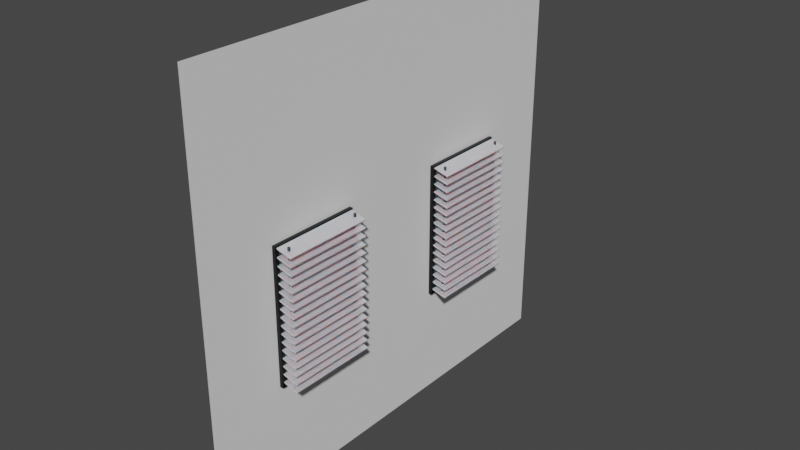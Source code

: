 # Source: CustomWalls_DoubleWindow.blend  (saved by Blender 2.91.10; exported with 4.5.12 LTS)
import bpy
from mathutils import Matrix  # noqa: F401  (used for matrix-valued properties, if any)

bpy.ops.wm.read_factory_settings(use_empty=True)
scene = bpy.context.scene
scene.name = 'Scene'

# ---- collections
col_window_blinds = bpy.data.collections.new('Window+Blinds'); scene.collection.children.link(col_window_blinds)
col_blinds = bpy.data.collections.new('Blinds'); col_window_blinds.children.link(col_blinds)

# ---- materials (node trees are filled in below, after node groups)
mat_windowframe = bpy.data.materials.new('WindowFrame')
mat_windowframe.use_transparent_shadow = False
mat_blindspin = bpy.data.materials.new('BlindsPin')
mat_blindspin.use_transparent_shadow = False
mat_blindscolor = bpy.data.materials.new('BlindsColor')
mat_blindscolor.alpha_threshold = 0.0
mat_blindscolor.use_transparent_shadow = False
mat_blindscolor.line_color = (0.0, 0.0, 0.0, 1.0)
mat_blindspin_001 = bpy.data.materials.new('BlindsPin.001')
mat_blindspin_001.use_transparent_shadow = False
mat_blindscolor_001 = bpy.data.materials.new('BlindsColor.001')
mat_blindscolor_001.alpha_threshold = 0.0
mat_blindscolor_001.use_transparent_shadow = False
mat_blindscolor_001.line_color = (0.0, 0.0, 0.0, 1.0)
mat_windowframe_001 = bpy.data.materials.new('WindowFrame.001')
mat_windowframe_001.use_transparent_shadow = False

# ---- material node trees
mat_windowframe.use_nodes = True; mat_windowframe.node_tree.nodes.clear()
_N = mat_windowframe.node_tree.nodes; _L = mat_windowframe.node_tree.links
n0 = _N.new('ShaderNodeBsdfPrincipled'); n0.name = 'Principled BSDF'; n0.location = (10, 300)
n0.distribution = 'GGX'
n0.subsurface_method = 'BURLEY'
n0.inputs[0].default_value = (0.003769, 0.003769, 0.003769, 1.0)
n0.inputs[1].default_value = 0.3679
n0.inputs[2].default_value = 0.3601
n0.inputs[3].default_value = 1.45
n0.inputs[14].default_value = (0.8891, 0.8891, 0.8891, 1.0)
n0.inputs[27].default_value = (0.0, 0.0, 0.0, 1.0)
n0.inputs[28].default_value = 1.0
n1 = _N.new('ShaderNodeOutputMaterial'); n1.name = 'Material Output'; n1.location = (300, 300)
_L.new(n0.outputs[0], n1.inputs[0])
n1.is_active_output = True
mat_blindspin.use_nodes = True; mat_blindspin.node_tree.nodes.clear()
_N = mat_blindspin.node_tree.nodes; _L = mat_blindspin.node_tree.links
n0 = _N.new('ShaderNodeBsdfPrincipled'); n0.name = 'Principled BSDF'; n0.location = (10, 300)
n0.distribution = 'GGX'
n0.subsurface_method = 'BURLEY'
n0.inputs[0].default_value = (0.1174, 0.1163, 0.1184, 1.0)
n0.inputs[1].default_value = 0.7772
n0.inputs[2].default_value = 0.2
n0.inputs[3].default_value = 1.45
n0.inputs[8].default_value = 1.0
n0.inputs[10].default_value = 0.1451
n0.inputs[27].default_value = (0.0, 0.0, 0.0, 1.0)
n0.inputs[28].default_value = 1.0
n1 = _N.new('ShaderNodeOutputMaterial'); n1.name = 'Material Output'; n1.location = (300, 300)
_L.new(n0.outputs[0], n1.inputs[0])
n1.is_active_output = True
mat_blindscolor.use_nodes = True; mat_blindscolor.node_tree.nodes.clear()
_N = mat_blindscolor.node_tree.nodes; _L = mat_blindscolor.node_tree.links
n0 = _N.new('ShaderNodeOutputMaterial'); n0.name = 'Material Output'; n0.location = (300, 300)
n1 = _N.new('ShaderNodeBsdfPrincipled'); n1.name = 'Principled BSDF'; n1.location = (10, 300)
n1.distribution = 'GGX'
n1.subsurface_method = 'BURLEY'
n1.inputs[0].default_value = (0.871, 0.8775, 0.944, 1.0)
n1.inputs[1].default_value = 0.5233
n1.inputs[2].default_value = 0.2
n1.inputs[3].default_value = 1.45
n1.inputs[8].default_value = 1.0
n1.inputs[10].default_value = 0.2798
n1.inputs[27].default_value = (0.0, 0.0, 0.0, 1.0)
n1.inputs[28].default_value = 1.0
_L.new(n1.outputs[0], n0.inputs[0])
n0.is_active_output = True
mat_blindspin_001.use_nodes = True; mat_blindspin_001.node_tree.nodes.clear()
_N = mat_blindspin_001.node_tree.nodes; _L = mat_blindspin_001.node_tree.links
n0 = _N.new('ShaderNodeBsdfPrincipled'); n0.name = 'Principled BSDF'; n0.location = (10, 300)
n0.distribution = 'GGX'
n0.subsurface_method = 'BURLEY'
n0.inputs[0].default_value = (0.1174, 0.1163, 0.1184, 1.0)
n0.inputs[1].default_value = 0.7772
n0.inputs[2].default_value = 0.2
n0.inputs[3].default_value = 1.45
n0.inputs[8].default_value = 1.0
n0.inputs[10].default_value = 0.1451
n0.inputs[27].default_value = (0.0, 0.0, 0.0, 1.0)
n0.inputs[28].default_value = 1.0
n1 = _N.new('ShaderNodeOutputMaterial'); n1.name = 'Material Output'; n1.location = (300, 300)
_L.new(n0.outputs[0], n1.inputs[0])
n1.is_active_output = True
mat_blindscolor_001.use_nodes = True; mat_blindscolor_001.node_tree.nodes.clear()
_N = mat_blindscolor_001.node_tree.nodes; _L = mat_blindscolor_001.node_tree.links
n0 = _N.new('ShaderNodeOutputMaterial'); n0.name = 'Material Output'; n0.location = (300, 300)
n1 = _N.new('ShaderNodeBsdfPrincipled'); n1.name = 'Principled BSDF'; n1.location = (10, 300)
n1.distribution = 'GGX'
n1.subsurface_method = 'BURLEY'
n1.inputs[0].default_value = (0.871, 0.8775, 0.944, 1.0)
n1.inputs[1].default_value = 0.5233
n1.inputs[2].default_value = 0.2
n1.inputs[3].default_value = 1.45
n1.inputs[8].default_value = 1.0
n1.inputs[10].default_value = 0.2798
n1.inputs[27].default_value = (0.0, 0.0, 0.0, 1.0)
n1.inputs[28].default_value = 1.0
_L.new(n1.outputs[0], n0.inputs[0])
n0.is_active_output = True
mat_windowframe_001.use_nodes = True; mat_windowframe_001.node_tree.nodes.clear()
_N = mat_windowframe_001.node_tree.nodes; _L = mat_windowframe_001.node_tree.links
n0 = _N.new('ShaderNodeBsdfPrincipled'); n0.name = 'Principled BSDF'; n0.location = (10, 300)
n0.distribution = 'GGX'
n0.subsurface_method = 'BURLEY'
n0.inputs[0].default_value = (0.003769, 0.003769, 0.003769, 1.0)
n0.inputs[1].default_value = 0.3679
n0.inputs[2].default_value = 0.3601
n0.inputs[3].default_value = 1.45
n0.inputs[14].default_value = (0.8891, 0.8891, 0.8891, 1.0)
n0.inputs[27].default_value = (0.0, 0.0, 0.0, 1.0)
n0.inputs[28].default_value = 1.0
n1 = _N.new('ShaderNodeOutputMaterial'); n1.name = 'Material Output'; n1.location = (300, 300)
_L.new(n0.outputs[0], n1.inputs[0])
n1.is_active_output = True

# ---- world
world_world = bpy.data.worlds.new('World'); scene.world = world_world
world_world.use_nodes = True; world_world.node_tree.nodes.clear()
_N = world_world.node_tree.nodes; _L = world_world.node_tree.links
n0 = _N.new('ShaderNodeOutputWorld'); n0.name = 'World Output'; n0.location = (300, 300)
n1 = _N.new('ShaderNodeBackground'); n1.name = 'Background'; n1.location = (10, 300)
n1.inputs[0].default_value = (0.05088, 0.05088, 0.05088, 1.0)
_L.new(n1.outputs[0], n0.inputs[0])
n0.is_active_output = True
world_world.color = (0.05088, 0.05088, 0.05088)
world_world.use_sun_shadow = False
world_world.sun_shadow_jitter_overblur = 0.0

# ---- meshes
me_plane_003 = bpy.data.meshes.new('Plane.003')
me_plane_003.from_pydata([(-1.0, -1.0, 0.0), (1.0, -1.0, 0.0), (-1.0, 1.0, 0.0), (1.0, 1.0, 0.0), (-0.1679, 0.2571, 0.0), (0.4665, 0.2556, 0.0), (0.4665, 0.6473, 0.0), (-0.1647, 0.6473, 0.0), (-0.1599, -0.2538, 0.0), (0.4634, -0.2583, 0.0), (0.465, -0.65, 0.0), (-0.1663, -0.6485, 0.0)], [], [(0, 1, 10, 11), (2, 4, 7, 6, 5, 3), (8, 9, 10, 1, 3, 5, 4, 2, 0, 11)])
_uv = me_plane_003.uv_layers.new(name='UVMap')
_uv.uv.foreach_set('vector', [0.0, 0.0, 1.0, 0.0, 0.7325, 0.175, 0.4169, 0.1758, 0.0, 1.0, 0.4161, 0.6285, 0.4177, 0.8236, 0.7333, 0.8236, 0.7333, 0.6278, 1.0, 1.0, 0.42, 0.3731, 0.7317, 0.3709, 0.7325, 0.175, 1.0, 0.0, 1.0, 1.0, 0.7333, 0.6278, 0.4161, 0.6285, 0.0, 1.0, 0.0, 0.0, 0.4169, 0.1758])
me_plane_003.use_remesh_fix_poles = True
me_plane_003.use_remesh_preserve_attributes = False
me_plane_003.use_mirror_vertex_groups = False
me_plane_003.update()
me_cube_018 = bpy.data.meshes.new('Cube.018')
me_cube_018.from_pydata([(-1.0, -0.9091, -0.9091), (-1.0, -0.9091, 0.9091), (-1.0, 0.9091, -0.9091), (-1.0, 0.9091, 0.9091), (1.0, -0.9091, -0.9091), (1.0, -0.9091, 0.9091), (1.0, 0.9091, -0.9091), (1.0, 0.9091, 0.9091), (-1.0, 1.0, -1.0), (-1.0, -1.0, -1.0), (-1.0, -1.0, 1.0), (-1.0, 1.0, 1.0), (1.0, 1.0, 1.0), (1.0, 1.0, -1.0), (1.0, -1.0, -1.0), (1.0, -1.0, 1.0)], [], [(7, 5, 1, 3), (8, 11, 12, 13), (6, 7, 3, 2), (14, 15, 10, 9), (8, 13, 14, 9), (12, 11, 10, 15), (0, 2, 8, 9), (1, 0, 9, 10), (3, 1, 10, 11), (2, 3, 11, 8), (7, 6, 13, 12), (6, 4, 14, 13), (5, 7, 12, 15), (4, 5, 15, 14), (5, 4, 0, 1), (4, 6, 2, 0)])
_uv = me_cube_018.uv_layers.new(name='UVMap')
_uv.uv.foreach_set('vector', [0.6136, 0.5114, 0.6136, 0.7386, 0.6136, 0.01136, 0.6136, 0.2386, 0.375, 0.25, 0.625, 0.25, 0.625, 0.5, 0.375, 0.5, 0.3864, 0.5114, 0.6136, 0.5114, 0.6136, 0.2386, 0.3864, 0.2386, 0.375, 0.75, 0.625, 0.75, 0.625, 1.0, 0.375, 1.0, 0.125, 0.5, 0.375, 0.5, 0.375, 0.75, 0.125, 0.75, 0.625, 0.5, 0.875, 0.5, 0.875, 0.75, 0.625, 0.75, 0.3864, 0.01136, 0.3864, 0.2386, 0.375, 0.25, 0.375, 0.0, 0.6136, 0.01136, 0.3864, 0.01136, 0.375, 0.0, 0.625, 0.0, 0.6136, 0.2386, 0.6136, 0.01136, 0.625, 0.0, 0.625, 0.25, 0.3864, 0.2386, 0.6136, 0.2386, 0.625, 0.25, 0.375, 0.25, 0.6136, 0.5114, 0.3864, 0.5114, 0.375, 0.5, 0.625, 0.5, 0.3864, 0.5114, 0.3864, 0.7386, 0.375, 0.75, 0.375, 0.5, 0.6136, 0.7386, 0.6136, 0.5114, 0.625, 0.5, 0.625, 0.75, 0.3864, 0.7386, 0.6136, 0.7386, 0.625, 0.75, 0.375, 0.75, 0.6136, 0.7386, 0.3864, 0.7386, 0.3864, 0.01136, 0.6136, 0.01136, 0.3864, 0.7386, 0.3864, 0.5114, 0.3864, 0.2386, 0.3864, 0.01136])
me_cube_018.materials.append(mat_windowframe)
me_cube_018.use_remesh_fix_poles = True
me_cube_018.use_remesh_preserve_attributes = False
me_cube_018.use_mirror_vertex_groups = False
me_cube_018.update()
me_cylinder = bpy.data.meshes.new('Cylinder')
me_cylinder.from_pydata([(0.0, 0.18, -4.54), (0.0, 0.18, 4.54), (0.03512, 0.1765, -4.54), (0.03512, 0.1765, 4.54), (0.06888, 0.1663, -4.54), (0.06888, 0.1663, 4.54), (0.1, 0.1497, -4.54), (0.1, 0.1497, 4.54), (0.1273, 0.1273, -4.54), (0.1273, 0.1273, 4.54), (0.1497, 0.1, -4.54), (0.1497, 0.1, 4.54), (0.1663, 0.06888, -4.54), (0.1663, 0.06888, 4.54), (0.1765, 0.03512, -4.54), (0.1765, 0.03512, 4.54), (0.18, 1.359e-08, -4.54), (0.18, 1.359e-08, 4.54), (0.1765, -0.03512, -4.54), (0.1765, -0.03512, 4.54), (0.1663, -0.06888, -4.54), (0.1663, -0.06888, 4.54), (0.1497, -0.1, -4.54), (0.1497, -0.1, 4.54), (0.1273, -0.1273, -4.54), (0.1273, -0.1273, 4.54), (0.1, -0.1497, -4.54), (0.1, -0.1497, 4.54), (0.06888, -0.1663, -4.54), (0.06888, -0.1663, 4.54), (0.03512, -0.1765, -4.54), (0.03512, -0.1765, 4.54), (-5.865e-08, -0.18, -4.54), (-5.865e-08, -0.18, 4.54), (-0.03512, -0.1765, -4.54), (-0.03512, -0.1765, 4.54), (-0.06888, -0.1663, -4.54), (-0.06888, -0.1663, 4.54), (-0.1, -0.1497, -4.54), (-0.1, -0.1497, 4.54), (-0.1273, -0.1273, -4.54), (-0.1273, -0.1273, 4.54), (-0.1497, -0.1, -4.54), (-0.1497, -0.1, 4.54), (-0.1663, -0.06888, -4.54), (-0.1663, -0.06888, 4.54), (-0.1765, -0.03512, -4.54), (-0.1765, -0.03512, 4.54), (-0.18, 1.738e-07, -4.54), (-0.18, 1.738e-07, 4.54), (-0.1765, 0.03512, -4.54), (-0.1765, 0.03512, 4.54), (-0.1663, 0.06888, -4.54), (-0.1663, 0.06888, 4.54), (-0.1497, 0.1, -4.54), (-0.1497, 0.1, 4.54), (-0.1273, 0.1273, -4.54), (-0.1273, 0.1273, 4.54), (-0.1, 0.1497, -4.54), (-0.1, 0.1497, 4.54), (-0.06888, 0.1663, -4.54), (-0.06888, 0.1663, 4.54), (-0.03512, 0.1765, -4.54), (-0.03512, 0.1765, 4.54)], [], [(0, 1, 3, 2), (2, 3, 5, 4), (4, 5, 7, 6), (6, 7, 9, 8), (8, 9, 11, 10), (10, 11, 13, 12), (12, 13, 15, 14), (14, 15, 17, 16), (16, 17, 19, 18), (18, 19, 21, 20), (20, 21, 23, 22), (22, 23, 25, 24), (24, 25, 27, 26), (26, 27, 29, 28), (28, 29, 31, 30), (30, 31, 33, 32), (32, 33, 35, 34), (34, 35, 37, 36), (36, 37, 39, 38), (38, 39, 41, 40), (40, 41, 43, 42), (42, 43, 45, 44), (44, 45, 47, 46), (46, 47, 49, 48), (48, 49, 51, 50), (50, 51, 53, 52), (52, 53, 55, 54), (54, 55, 57, 56), (56, 57, 59, 58), (58, 59, 61, 60), (3, 1, 63, 61, 59, 57, 55, 53, 51, 49, 47, 45, 43, 41, 39, 37, 35, 33, 31, 29, 27, 25, 23, 21, 19, 17, 15, 13, 11, 9, 7, 5), (60, 61, 63, 62), (62, 63, 1, 0), (0, 2, 4, 6, 8, 10, 12, 14, 16, 18, 20, 22, 24, 26, 28, 30, 32, 34, 36, 38, 40, 42, 44, 46, 48, 50, 52, 54, 56, 58, 60, 62)])
_uv = me_cylinder.uv_layers.new(name='UVMap')
_uv.uv.foreach_set('vector', [1.0, 0.5, 1.0, 1.0, 0.9688, 1.0, 0.9688, 0.5, 0.9688, 0.5, 0.9688, 1.0, 0.9375, 1.0, 0.9375, 0.5, 0.9375, 0.5, 0.9375, 1.0, 0.9062, 1.0, 0.9062, 0.5, 0.9062, 0.5, 0.9062, 1.0, 0.875, 1.0, 0.875, 0.5, 0.875, 0.5, 0.875, 1.0, 0.8438, 1.0, 0.8438, 0.5, 0.8438, 0.5, 0.8438, 1.0, 0.8125, 1.0, 0.8125, 0.5, 0.8125, 0.5, 0.8125, 1.0, 0.7812, 1.0, 0.7812, 0.5, 0.7812, 0.5, 0.7812, 1.0, 0.75, 1.0, 0.75, 0.5, 0.75, 0.5, 0.75, 1.0, 0.7188, 1.0, 0.7188, 0.5, 0.7188, 0.5, 0.7188, 1.0, 0.6875, 1.0, 0.6875, 0.5, 0.6875, 0.5, 0.6875, 1.0, 0.6562, 1.0, 0.6562, 0.5, 0.6562, 0.5, 0.6562, 1.0, 0.625, 1.0, 0.625, 0.5, 0.625, 0.5, 0.625, 1.0, 0.5938, 1.0, 0.5938, 0.5, 0.5938, 0.5, 0.5938, 1.0, 0.5625, 1.0, 0.5625, 0.5, 0.5625, 0.5, 0.5625, 1.0, 0.5312, 1.0, 0.5312, 0.5, 0.5312, 0.5, 0.5312, 1.0, 0.5, 1.0, 0.5, 0.5, 0.5, 0.5, 0.5, 1.0, 0.4688, 1.0, 0.4688, 0.5, 0.4688, 0.5, 0.4688, 1.0, 0.4375, 1.0, 0.4375, 0.5, 0.4375, 0.5, 0.4375, 1.0, 0.4062, 1.0, 0.4062, 0.5, 0.4062, 0.5, 0.4062, 1.0, 0.375, 1.0, 0.375, 0.5, 0.375, 0.5, 0.375, 1.0, 0.3438, 1.0, 0.3438, 0.5, 0.3438, 0.5, 0.3438, 1.0, 0.3125, 1.0, 0.3125, 0.5, 0.3125, 0.5, 0.3125, 1.0, 0.2812, 1.0, 0.2812, 0.5, 0.2812, 0.5, 0.2812, 1.0, 0.25, 1.0, 0.25, 0.5, 0.25, 0.5, 0.25, 1.0, 0.2188, 1.0, 0.2188, 0.5, 0.2188, 0.5, 0.2188, 1.0, 0.1875, 1.0, 0.1875, 0.5, 0.1875, 0.5, 0.1875, 1.0, 0.1562, 1.0, 0.1562, 0.5, 0.1562, 0.5, 0.1562, 1.0, 0.125, 1.0, 0.125, 0.5, 0.125, 0.5, 0.125, 1.0, 0.09375, 1.0, 0.09375, 0.5, 0.09375, 0.5, 0.09375, 1.0, 0.0625, 1.0, 0.0625, 0.5, 0.2968, 0.4854, 0.25, 0.49, 0.2032, 0.4854, 0.1582, 0.4717, 0.1167, 0.4496, 0.08029, 0.4197, 0.05045, 0.3833, 0.02827, 0.3418, 0.01461, 0.2968, 0.01, 0.25, 0.01461, 0.2032, 0.02827, 0.1582, 0.05045, 0.1167, 0.08029, 0.08029, 0.1167, 0.05045, 0.1582, 0.02827, 0.2032, 0.01461, 0.25, 0.01, 0.2968, 0.01461, 0.3418, 0.02827, 0.3833, 0.05045, 0.4197, 0.08029, 0.4496, 0.1167, 0.4717, 0.1582, 0.4854, 0.2032, 0.49, 0.25, 0.4854, 0.2968, 0.4717, 0.3418, 0.4496, 0.3833, 0.4197, 0.4197, 0.3833, 0.4496, 0.3418, 0.4717, 0.0625, 0.5, 0.0625, 1.0, 0.03125, 1.0, 0.03125, 0.5, 0.03125, 0.5, 0.03125, 1.0, 0.0, 1.0, 0.0, 0.5, 0.75, 0.49, 0.7968, 0.4854, 0.8418, 0.4717, 0.8833, 0.4496, 0.9197, 0.4197, 0.9496, 0.3833, 0.9717, 0.3418, 0.9854, 0.2968, 0.99, 0.25, 0.9854, 0.2032, 0.9717, 0.1582, 0.9496, 0.1167, 0.9197, 0.08029, 0.8833, 0.05045, 0.8418, 0.02827, 0.7968, 0.01461, 0.75, 0.01, 0.7032, 0.01461, 0.6582, 0.02827, 0.6167, 0.05045, 0.5803, 0.08029, 0.5504, 0.1167, 0.5283, 0.1582, 0.5146, 0.2032, 0.51, 0.25, 0.5146, 0.2968, 0.5283, 0.3418, 0.5504, 0.3833, 0.5803, 0.4197, 0.6167, 0.4496, 0.6582, 0.4717, 0.7032, 0.4854])
me_cylinder.materials.append(mat_blindspin)
me_cylinder.use_remesh_fix_poles = True
me_cylinder.use_remesh_preserve_attributes = False
me_cylinder.use_mirror_vertex_groups = False
me_cylinder.update()
me_cylinder_001 = bpy.data.meshes.new('Cylinder.001')
me_cylinder_001.from_pydata([(0.0, 0.18, -4.54), (0.0, 0.18, 4.54), (0.03512, 0.1765, -4.54), (0.03512, 0.1765, 4.54), (0.06888, 0.1663, -4.54), (0.06888, 0.1663, 4.54), (0.1, 0.1497, -4.54), (0.1, 0.1497, 4.54), (0.1273, 0.1273, -4.54), (0.1273, 0.1273, 4.54), (0.1497, 0.1, -4.54), (0.1497, 0.1, 4.54), (0.1663, 0.06888, -4.54), (0.1663, 0.06888, 4.54), (0.1765, 0.03512, -4.54), (0.1765, 0.03512, 4.54), (0.18, 1.359e-08, -4.54), (0.18, 1.359e-08, 4.54), (0.1765, -0.03512, -4.54), (0.1765, -0.03512, 4.54), (0.1663, -0.06888, -4.54), (0.1663, -0.06888, 4.54), (0.1497, -0.1, -4.54), (0.1497, -0.1, 4.54), (0.1273, -0.1273, -4.54), (0.1273, -0.1273, 4.54), (0.1, -0.1497, -4.54), (0.1, -0.1497, 4.54), (0.06888, -0.1663, -4.54), (0.06888, -0.1663, 4.54), (0.03512, -0.1765, -4.54), (0.03512, -0.1765, 4.54), (-5.865e-08, -0.18, -4.54), (-5.865e-08, -0.18, 4.54), (-0.03512, -0.1765, -4.54), (-0.03512, -0.1765, 4.54), (-0.06888, -0.1663, -4.54), (-0.06888, -0.1663, 4.54), (-0.1, -0.1497, -4.54), (-0.1, -0.1497, 4.54), (-0.1273, -0.1273, -4.54), (-0.1273, -0.1273, 4.54), (-0.1497, -0.1, -4.54), (-0.1497, -0.1, 4.54), (-0.1663, -0.06888, -4.54), (-0.1663, -0.06888, 4.54), (-0.1765, -0.03512, -4.54), (-0.1765, -0.03512, 4.54), (-0.18, 1.738e-07, -4.54), (-0.18, 1.738e-07, 4.54), (-0.1765, 0.03512, -4.54), (-0.1765, 0.03512, 4.54), (-0.1663, 0.06888, -4.54), (-0.1663, 0.06888, 4.54), (-0.1497, 0.1, -4.54), (-0.1497, 0.1, 4.54), (-0.1273, 0.1273, -4.54), (-0.1273, 0.1273, 4.54), (-0.1, 0.1497, -4.54), (-0.1, 0.1497, 4.54), (-0.06888, 0.1663, -4.54), (-0.06888, 0.1663, 4.54), (-0.03512, 0.1765, -4.54), (-0.03512, 0.1765, 4.54)], [], [(0, 1, 3, 2), (2, 3, 5, 4), (4, 5, 7, 6), (6, 7, 9, 8), (8, 9, 11, 10), (10, 11, 13, 12), (12, 13, 15, 14), (14, 15, 17, 16), (16, 17, 19, 18), (18, 19, 21, 20), (20, 21, 23, 22), (22, 23, 25, 24), (24, 25, 27, 26), (26, 27, 29, 28), (28, 29, 31, 30), (30, 31, 33, 32), (32, 33, 35, 34), (34, 35, 37, 36), (36, 37, 39, 38), (38, 39, 41, 40), (40, 41, 43, 42), (42, 43, 45, 44), (44, 45, 47, 46), (46, 47, 49, 48), (48, 49, 51, 50), (50, 51, 53, 52), (52, 53, 55, 54), (54, 55, 57, 56), (56, 57, 59, 58), (58, 59, 61, 60), (3, 1, 63, 61, 59, 57, 55, 53, 51, 49, 47, 45, 43, 41, 39, 37, 35, 33, 31, 29, 27, 25, 23, 21, 19, 17, 15, 13, 11, 9, 7, 5), (60, 61, 63, 62), (62, 63, 1, 0), (0, 2, 4, 6, 8, 10, 12, 14, 16, 18, 20, 22, 24, 26, 28, 30, 32, 34, 36, 38, 40, 42, 44, 46, 48, 50, 52, 54, 56, 58, 60, 62)])
_uv = me_cylinder_001.uv_layers.new(name='UVMap')
_uv.uv.foreach_set('vector', [1.0, 0.5, 1.0, 1.0, 0.9688, 1.0, 0.9688, 0.5, 0.9688, 0.5, 0.9688, 1.0, 0.9375, 1.0, 0.9375, 0.5, 0.9375, 0.5, 0.9375, 1.0, 0.9062, 1.0, 0.9062, 0.5, 0.9062, 0.5, 0.9062, 1.0, 0.875, 1.0, 0.875, 0.5, 0.875, 0.5, 0.875, 1.0, 0.8438, 1.0, 0.8438, 0.5, 0.8438, 0.5, 0.8438, 1.0, 0.8125, 1.0, 0.8125, 0.5, 0.8125, 0.5, 0.8125, 1.0, 0.7812, 1.0, 0.7812, 0.5, 0.7812, 0.5, 0.7812, 1.0, 0.75, 1.0, 0.75, 0.5, 0.75, 0.5, 0.75, 1.0, 0.7188, 1.0, 0.7188, 0.5, 0.7188, 0.5, 0.7188, 1.0, 0.6875, 1.0, 0.6875, 0.5, 0.6875, 0.5, 0.6875, 1.0, 0.6562, 1.0, 0.6562, 0.5, 0.6562, 0.5, 0.6562, 1.0, 0.625, 1.0, 0.625, 0.5, 0.625, 0.5, 0.625, 1.0, 0.5938, 1.0, 0.5938, 0.5, 0.5938, 0.5, 0.5938, 1.0, 0.5625, 1.0, 0.5625, 0.5, 0.5625, 0.5, 0.5625, 1.0, 0.5312, 1.0, 0.5312, 0.5, 0.5312, 0.5, 0.5312, 1.0, 0.5, 1.0, 0.5, 0.5, 0.5, 0.5, 0.5, 1.0, 0.4688, 1.0, 0.4688, 0.5, 0.4688, 0.5, 0.4688, 1.0, 0.4375, 1.0, 0.4375, 0.5, 0.4375, 0.5, 0.4375, 1.0, 0.4062, 1.0, 0.4062, 0.5, 0.4062, 0.5, 0.4062, 1.0, 0.375, 1.0, 0.375, 0.5, 0.375, 0.5, 0.375, 1.0, 0.3438, 1.0, 0.3438, 0.5, 0.3438, 0.5, 0.3438, 1.0, 0.3125, 1.0, 0.3125, 0.5, 0.3125, 0.5, 0.3125, 1.0, 0.2812, 1.0, 0.2812, 0.5, 0.2812, 0.5, 0.2812, 1.0, 0.25, 1.0, 0.25, 0.5, 0.25, 0.5, 0.25, 1.0, 0.2188, 1.0, 0.2188, 0.5, 0.2188, 0.5, 0.2188, 1.0, 0.1875, 1.0, 0.1875, 0.5, 0.1875, 0.5, 0.1875, 1.0, 0.1562, 1.0, 0.1562, 0.5, 0.1562, 0.5, 0.1562, 1.0, 0.125, 1.0, 0.125, 0.5, 0.125, 0.5, 0.125, 1.0, 0.09375, 1.0, 0.09375, 0.5, 0.09375, 0.5, 0.09375, 1.0, 0.0625, 1.0, 0.0625, 0.5, 0.2968, 0.4854, 0.25, 0.49, 0.2032, 0.4854, 0.1582, 0.4717, 0.1167, 0.4496, 0.08029, 0.4197, 0.05045, 0.3833, 0.02827, 0.3418, 0.01461, 0.2968, 0.01, 0.25, 0.01461, 0.2032, 0.02827, 0.1582, 0.05045, 0.1167, 0.08029, 0.08029, 0.1167, 0.05045, 0.1582, 0.02827, 0.2032, 0.01461, 0.25, 0.01, 0.2968, 0.01461, 0.3418, 0.02827, 0.3833, 0.05045, 0.4197, 0.08029, 0.4496, 0.1167, 0.4717, 0.1582, 0.4854, 0.2032, 0.49, 0.25, 0.4854, 0.2968, 0.4717, 0.3418, 0.4496, 0.3833, 0.4197, 0.4197, 0.3833, 0.4496, 0.3418, 0.4717, 0.0625, 0.5, 0.0625, 1.0, 0.03125, 1.0, 0.03125, 0.5, 0.03125, 0.5, 0.03125, 1.0, 0.0, 1.0, 0.0, 0.5, 0.75, 0.49, 0.7968, 0.4854, 0.8418, 0.4717, 0.8833, 0.4496, 0.9197, 0.4197, 0.9496, 0.3833, 0.9717, 0.3418, 0.9854, 0.2968, 0.99, 0.25, 0.9854, 0.2032, 0.9717, 0.1582, 0.9496, 0.1167, 0.9197, 0.08029, 0.8833, 0.05045, 0.8418, 0.02827, 0.7968, 0.01461, 0.75, 0.01, 0.7032, 0.01461, 0.6582, 0.02827, 0.6167, 0.05045, 0.5803, 0.08029, 0.5504, 0.1167, 0.5283, 0.1582, 0.5146, 0.2032, 0.51, 0.25, 0.5146, 0.2968, 0.5283, 0.3418, 0.5504, 0.3833, 0.5803, 0.4197, 0.6167, 0.4496, 0.6582, 0.4717, 0.7032, 0.4854])
me_cylinder_001.materials.append(mat_blindspin)
me_cylinder_001.use_remesh_fix_poles = True
me_cylinder_001.use_remesh_preserve_attributes = False
me_cylinder_001.use_mirror_vertex_groups = False
me_cylinder_001.update()
me_cube = bpy.data.meshes.new('Cube')
me_cube.from_pydata([(1.0, 1.0, 1.0), (1.0, 1.0, -1.0), (1.0, -1.0, 1.0), (1.0, -1.0, -1.0), (-1.0, 1.0, 1.0), (-1.0, 1.0, -1.0), (-1.0, -1.0, 1.0), (-1.0, -1.0, -1.0)], [], [(0, 4, 6, 2), (3, 2, 6, 7), (7, 6, 4, 5), (5, 1, 3, 7), (1, 0, 2, 3), (5, 4, 0, 1)])
_uv = me_cube.uv_layers.new(name='UVMap')
_uv.uv.foreach_set('vector', [0.625, 0.5, 0.875, 0.5, 0.875, 0.75, 0.625, 0.75, 0.375, 0.75, 0.625, 0.75, 0.625, 1.0, 0.375, 1.0, 0.375, 0.0, 0.625, 0.0, 0.625, 0.25, 0.375, 0.25, 0.125, 0.5, 0.375, 0.5, 0.375, 0.75, 0.125, 0.75, 0.375, 0.5, 0.625, 0.5, 0.625, 0.75, 0.375, 0.75, 0.375, 0.25, 0.625, 0.25, 0.625, 0.5, 0.375, 0.5])
me_cube.materials.append(mat_blindscolor)
me_cube.use_remesh_preserve_volume = False
me_cube.use_remesh_preserve_attributes = False
me_cube.use_mirror_vertex_groups = False
me_cube.update()
me_cube_001 = bpy.data.meshes.new('Cube.001')
me_cube_001.from_pydata([(1.0, 1.0, 1.0), (1.0, 1.0, -1.0), (1.0, -1.0, 1.0), (1.0, -1.0, -1.0), (-1.0, 1.0, 1.0), (-1.0, 1.0, -1.0), (-1.0, -1.0, 1.0), (-1.0, -1.0, -1.0)], [], [(0, 4, 6, 2), (3, 2, 6, 7), (7, 6, 4, 5), (5, 1, 3, 7), (1, 0, 2, 3), (5, 4, 0, 1)])
_uv = me_cube_001.uv_layers.new(name='UVMap')
_uv.uv.foreach_set('vector', [0.625, 0.5, 0.875, 0.5, 0.875, 0.75, 0.625, 0.75, 0.375, 0.75, 0.625, 0.75, 0.625, 1.0, 0.375, 1.0, 0.375, 0.0, 0.625, 0.0, 0.625, 0.25, 0.375, 0.25, 0.125, 0.5, 0.375, 0.5, 0.375, 0.75, 0.125, 0.75, 0.375, 0.5, 0.625, 0.5, 0.625, 0.75, 0.375, 0.75, 0.375, 0.25, 0.625, 0.25, 0.625, 0.5, 0.375, 0.5])
me_cube_001.materials.append(mat_blindscolor)
me_cube_001.use_remesh_preserve_volume = False
me_cube_001.use_remesh_preserve_attributes = False
me_cube_001.use_mirror_vertex_groups = False
me_cube_001.update()
me_cube_005 = bpy.data.meshes.new('Cube.005')
me_cube_005.from_pydata([(1.0, 1.0, 1.0), (1.0, 1.0, -1.0), (1.0, -1.0, 1.0), (1.0, -1.0, -1.0), (-1.0, 1.0, 1.0), (-1.0, 1.0, -1.0), (-1.0, -1.0, 1.0), (-1.0, -1.0, -1.0)], [], [(0, 4, 6, 2), (3, 2, 6, 7), (7, 6, 4, 5), (5, 1, 3, 7), (1, 0, 2, 3), (5, 4, 0, 1)])
_uv = me_cube_005.uv_layers.new(name='UVMap')
_uv.uv.foreach_set('vector', [0.625, 0.5, 0.875, 0.5, 0.875, 0.75, 0.625, 0.75, 0.375, 0.75, 0.625, 0.75, 0.625, 1.0, 0.375, 1.0, 0.375, 0.0, 0.625, 0.0, 0.625, 0.25, 0.375, 0.25, 0.125, 0.5, 0.375, 0.5, 0.375, 0.75, 0.125, 0.75, 0.375, 0.5, 0.625, 0.5, 0.625, 0.75, 0.375, 0.75, 0.375, 0.25, 0.625, 0.25, 0.625, 0.5, 0.375, 0.5])
me_cube_005.materials.append(mat_blindscolor)
me_cube_005.use_remesh_preserve_volume = False
me_cube_005.use_remesh_preserve_attributes = False
me_cube_005.use_mirror_vertex_groups = False
me_cube_005.update()
me_cube_003 = bpy.data.meshes.new('Cube.003')
me_cube_003.from_pydata([(1.0, 1.0, 1.0), (1.0, 1.0, -1.0), (1.0, -1.0, 1.0), (1.0, -1.0, -1.0), (-1.0, 1.0, 1.0), (-1.0, 1.0, -1.0), (-1.0, -1.0, 1.0), (-1.0, -1.0, -1.0)], [], [(0, 4, 6, 2), (3, 2, 6, 7), (7, 6, 4, 5), (5, 1, 3, 7), (1, 0, 2, 3), (5, 4, 0, 1)])
_uv = me_cube_003.uv_layers.new(name='UVMap')
_uv.uv.foreach_set('vector', [0.625, 0.5, 0.875, 0.5, 0.875, 0.75, 0.625, 0.75, 0.375, 0.75, 0.625, 0.75, 0.625, 1.0, 0.375, 1.0, 0.375, 0.0, 0.625, 0.0, 0.625, 0.25, 0.375, 0.25, 0.125, 0.5, 0.375, 0.5, 0.375, 0.75, 0.125, 0.75, 0.375, 0.5, 0.625, 0.5, 0.625, 0.75, 0.375, 0.75, 0.375, 0.25, 0.625, 0.25, 0.625, 0.5, 0.375, 0.5])
me_cube_003.materials.append(mat_blindscolor)
me_cube_003.use_remesh_preserve_volume = False
me_cube_003.use_remesh_preserve_attributes = False
me_cube_003.use_mirror_vertex_groups = False
me_cube_003.update()
me_cube_004 = bpy.data.meshes.new('Cube.004')
me_cube_004.from_pydata([(1.0, 1.0, 1.0), (1.0, 1.0, -1.0), (1.0, -1.0, 1.0), (1.0, -1.0, -1.0), (-1.0, 1.0, 1.0), (-1.0, 1.0, -1.0), (-1.0, -1.0, 1.0), (-1.0, -1.0, -1.0)], [], [(0, 4, 6, 2), (3, 2, 6, 7), (7, 6, 4, 5), (5, 1, 3, 7), (1, 0, 2, 3), (5, 4, 0, 1)])
_uv = me_cube_004.uv_layers.new(name='UVMap')
_uv.uv.foreach_set('vector', [0.625, 0.5, 0.875, 0.5, 0.875, 0.75, 0.625, 0.75, 0.375, 0.75, 0.625, 0.75, 0.625, 1.0, 0.375, 1.0, 0.375, 0.0, 0.625, 0.0, 0.625, 0.25, 0.375, 0.25, 0.125, 0.5, 0.375, 0.5, 0.375, 0.75, 0.125, 0.75, 0.375, 0.5, 0.625, 0.5, 0.625, 0.75, 0.375, 0.75, 0.375, 0.25, 0.625, 0.25, 0.625, 0.5, 0.375, 0.5])
me_cube_004.materials.append(mat_blindscolor)
me_cube_004.use_remesh_preserve_volume = False
me_cube_004.use_remesh_preserve_attributes = False
me_cube_004.use_mirror_vertex_groups = False
me_cube_004.update()
me_cube_006 = bpy.data.meshes.new('Cube.006')
me_cube_006.from_pydata([(1.0, 1.0, 1.0), (1.0, 1.0, -1.0), (1.0, -1.0, 1.0), (1.0, -1.0, -1.0), (-1.0, 1.0, 1.0), (-1.0, 1.0, -1.0), (-1.0, -1.0, 1.0), (-1.0, -1.0, -1.0)], [], [(0, 4, 6, 2), (3, 2, 6, 7), (7, 6, 4, 5), (5, 1, 3, 7), (1, 0, 2, 3), (5, 4, 0, 1)])
_uv = me_cube_006.uv_layers.new(name='UVMap')
_uv.uv.foreach_set('vector', [0.625, 0.5, 0.875, 0.5, 0.875, 0.75, 0.625, 0.75, 0.375, 0.75, 0.625, 0.75, 0.625, 1.0, 0.375, 1.0, 0.375, 0.0, 0.625, 0.0, 0.625, 0.25, 0.375, 0.25, 0.125, 0.5, 0.375, 0.5, 0.375, 0.75, 0.125, 0.75, 0.375, 0.5, 0.625, 0.5, 0.625, 0.75, 0.375, 0.75, 0.375, 0.25, 0.625, 0.25, 0.625, 0.5, 0.375, 0.5])
me_cube_006.materials.append(mat_blindscolor)
me_cube_006.use_remesh_preserve_volume = False
me_cube_006.use_remesh_preserve_attributes = False
me_cube_006.use_mirror_vertex_groups = False
me_cube_006.update()
me_cube_007 = bpy.data.meshes.new('Cube.007')
me_cube_007.from_pydata([(1.0, 1.0, 1.0), (1.0, 1.0, -1.0), (1.0, -1.0, 1.0), (1.0, -1.0, -1.0), (-1.0, 1.0, 1.0), (-1.0, 1.0, -1.0), (-1.0, -1.0, 1.0), (-1.0, -1.0, -1.0)], [], [(0, 4, 6, 2), (3, 2, 6, 7), (7, 6, 4, 5), (5, 1, 3, 7), (1, 0, 2, 3), (5, 4, 0, 1)])
_uv = me_cube_007.uv_layers.new(name='UVMap')
_uv.uv.foreach_set('vector', [0.625, 0.5, 0.875, 0.5, 0.875, 0.75, 0.625, 0.75, 0.375, 0.75, 0.625, 0.75, 0.625, 1.0, 0.375, 1.0, 0.375, 0.0, 0.625, 0.0, 0.625, 0.25, 0.375, 0.25, 0.125, 0.5, 0.375, 0.5, 0.375, 0.75, 0.125, 0.75, 0.375, 0.5, 0.625, 0.5, 0.625, 0.75, 0.375, 0.75, 0.375, 0.25, 0.625, 0.25, 0.625, 0.5, 0.375, 0.5])
me_cube_007.materials.append(mat_blindscolor)
me_cube_007.use_remesh_preserve_volume = False
me_cube_007.use_remesh_preserve_attributes = False
me_cube_007.use_mirror_vertex_groups = False
me_cube_007.update()
me_cube_008 = bpy.data.meshes.new('Cube.008')
me_cube_008.from_pydata([(1.0, 1.0, 1.0), (1.0, 1.0, -1.0), (1.0, -1.0, 1.0), (1.0, -1.0, -1.0), (-1.0, 1.0, 1.0), (-1.0, 1.0, -1.0), (-1.0, -1.0, 1.0), (-1.0, -1.0, -1.0)], [], [(0, 4, 6, 2), (3, 2, 6, 7), (7, 6, 4, 5), (5, 1, 3, 7), (1, 0, 2, 3), (5, 4, 0, 1)])
_uv = me_cube_008.uv_layers.new(name='UVMap')
_uv.uv.foreach_set('vector', [0.625, 0.5, 0.875, 0.5, 0.875, 0.75, 0.625, 0.75, 0.375, 0.75, 0.625, 0.75, 0.625, 1.0, 0.375, 1.0, 0.375, 0.0, 0.625, 0.0, 0.625, 0.25, 0.375, 0.25, 0.125, 0.5, 0.375, 0.5, 0.375, 0.75, 0.125, 0.75, 0.375, 0.5, 0.625, 0.5, 0.625, 0.75, 0.375, 0.75, 0.375, 0.25, 0.625, 0.25, 0.625, 0.5, 0.375, 0.5])
me_cube_008.materials.append(mat_blindscolor)
me_cube_008.use_remesh_preserve_volume = False
me_cube_008.use_remesh_preserve_attributes = False
me_cube_008.use_mirror_vertex_groups = False
me_cube_008.update()
me_cube_009 = bpy.data.meshes.new('Cube.009')
me_cube_009.from_pydata([(1.0, 1.0, 1.0), (1.0, 1.0, -1.0), (1.0, -1.0, 1.0), (1.0, -1.0, -1.0), (-1.0, 1.0, 1.0), (-1.0, 1.0, -1.0), (-1.0, -1.0, 1.0), (-1.0, -1.0, -1.0)], [], [(0, 4, 6, 2), (3, 2, 6, 7), (7, 6, 4, 5), (5, 1, 3, 7), (1, 0, 2, 3), (5, 4, 0, 1)])
_uv = me_cube_009.uv_layers.new(name='UVMap')
_uv.uv.foreach_set('vector', [0.625, 0.5, 0.875, 0.5, 0.875, 0.75, 0.625, 0.75, 0.375, 0.75, 0.625, 0.75, 0.625, 1.0, 0.375, 1.0, 0.375, 0.0, 0.625, 0.0, 0.625, 0.25, 0.375, 0.25, 0.125, 0.5, 0.375, 0.5, 0.375, 0.75, 0.125, 0.75, 0.375, 0.5, 0.625, 0.5, 0.625, 0.75, 0.375, 0.75, 0.375, 0.25, 0.625, 0.25, 0.625, 0.5, 0.375, 0.5])
me_cube_009.materials.append(mat_blindscolor)
me_cube_009.use_remesh_preserve_volume = False
me_cube_009.use_remesh_preserve_attributes = False
me_cube_009.use_mirror_vertex_groups = False
me_cube_009.update()
me_cube_010 = bpy.data.meshes.new('Cube.010')
me_cube_010.from_pydata([(1.0, 1.0, 1.0), (1.0, 1.0, -1.0), (1.0, -1.0, 1.0), (1.0, -1.0, -1.0), (-1.0, 1.0, 1.0), (-1.0, 1.0, -1.0), (-1.0, -1.0, 1.0), (-1.0, -1.0, -1.0)], [], [(0, 4, 6, 2), (3, 2, 6, 7), (7, 6, 4, 5), (5, 1, 3, 7), (1, 0, 2, 3), (5, 4, 0, 1)])
_uv = me_cube_010.uv_layers.new(name='UVMap')
_uv.uv.foreach_set('vector', [0.625, 0.5, 0.875, 0.5, 0.875, 0.75, 0.625, 0.75, 0.375, 0.75, 0.625, 0.75, 0.625, 1.0, 0.375, 1.0, 0.375, 0.0, 0.625, 0.0, 0.625, 0.25, 0.375, 0.25, 0.125, 0.5, 0.375, 0.5, 0.375, 0.75, 0.125, 0.75, 0.375, 0.5, 0.625, 0.5, 0.625, 0.75, 0.375, 0.75, 0.375, 0.25, 0.625, 0.25, 0.625, 0.5, 0.375, 0.5])
me_cube_010.materials.append(mat_blindscolor)
me_cube_010.use_remesh_preserve_volume = False
me_cube_010.use_remesh_preserve_attributes = False
me_cube_010.use_mirror_vertex_groups = False
me_cube_010.update()
me_cube_011 = bpy.data.meshes.new('Cube.011')
me_cube_011.from_pydata([(1.0, 1.0, 1.0), (1.0, 1.0, -1.0), (1.0, -1.0, 1.0), (1.0, -1.0, -1.0), (-1.0, 1.0, 1.0), (-1.0, 1.0, -1.0), (-1.0, -1.0, 1.0), (-1.0, -1.0, -1.0)], [], [(0, 4, 6, 2), (3, 2, 6, 7), (7, 6, 4, 5), (5, 1, 3, 7), (1, 0, 2, 3), (5, 4, 0, 1)])
_uv = me_cube_011.uv_layers.new(name='UVMap')
_uv.uv.foreach_set('vector', [0.625, 0.5, 0.875, 0.5, 0.875, 0.75, 0.625, 0.75, 0.375, 0.75, 0.625, 0.75, 0.625, 1.0, 0.375, 1.0, 0.375, 0.0, 0.625, 0.0, 0.625, 0.25, 0.375, 0.25, 0.125, 0.5, 0.375, 0.5, 0.375, 0.75, 0.125, 0.75, 0.375, 0.5, 0.625, 0.5, 0.625, 0.75, 0.375, 0.75, 0.375, 0.25, 0.625, 0.25, 0.625, 0.5, 0.375, 0.5])
me_cube_011.materials.append(mat_blindscolor)
me_cube_011.use_remesh_preserve_volume = False
me_cube_011.use_remesh_preserve_attributes = False
me_cube_011.use_mirror_vertex_groups = False
me_cube_011.update()
me_cube_012 = bpy.data.meshes.new('Cube.012')
me_cube_012.from_pydata([(1.0, 1.0, 1.0), (1.0, 1.0, -1.0), (1.0, -1.0, 1.0), (1.0, -1.0, -1.0), (-1.0, 1.0, 1.0), (-1.0, 1.0, -1.0), (-1.0, -1.0, 1.0), (-1.0, -1.0, -1.0)], [], [(0, 4, 6, 2), (3, 2, 6, 7), (7, 6, 4, 5), (5, 1, 3, 7), (1, 0, 2, 3), (5, 4, 0, 1)])
_uv = me_cube_012.uv_layers.new(name='UVMap')
_uv.uv.foreach_set('vector', [0.625, 0.5, 0.875, 0.5, 0.875, 0.75, 0.625, 0.75, 0.375, 0.75, 0.625, 0.75, 0.625, 1.0, 0.375, 1.0, 0.375, 0.0, 0.625, 0.0, 0.625, 0.25, 0.375, 0.25, 0.125, 0.5, 0.375, 0.5, 0.375, 0.75, 0.125, 0.75, 0.375, 0.5, 0.625, 0.5, 0.625, 0.75, 0.375, 0.75, 0.375, 0.25, 0.625, 0.25, 0.625, 0.5, 0.375, 0.5])
me_cube_012.materials.append(mat_blindscolor)
me_cube_012.use_remesh_preserve_volume = False
me_cube_012.use_remesh_preserve_attributes = False
me_cube_012.use_mirror_vertex_groups = False
me_cube_012.update()
me_cube_013 = bpy.data.meshes.new('Cube.013')
me_cube_013.from_pydata([(1.0, 1.0, 1.0), (1.0, 1.0, -1.0), (1.0, -1.0, 1.0), (1.0, -1.0, -1.0), (-1.0, 1.0, 1.0), (-1.0, 1.0, -1.0), (-1.0, -1.0, 1.0), (-1.0, -1.0, -1.0)], [], [(0, 4, 6, 2), (3, 2, 6, 7), (7, 6, 4, 5), (5, 1, 3, 7), (1, 0, 2, 3), (5, 4, 0, 1)])
_uv = me_cube_013.uv_layers.new(name='UVMap')
_uv.uv.foreach_set('vector', [0.625, 0.5, 0.875, 0.5, 0.875, 0.75, 0.625, 0.75, 0.375, 0.75, 0.625, 0.75, 0.625, 1.0, 0.375, 1.0, 0.375, 0.0, 0.625, 0.0, 0.625, 0.25, 0.375, 0.25, 0.125, 0.5, 0.375, 0.5, 0.375, 0.75, 0.125, 0.75, 0.375, 0.5, 0.625, 0.5, 0.625, 0.75, 0.375, 0.75, 0.375, 0.25, 0.625, 0.25, 0.625, 0.5, 0.375, 0.5])
me_cube_013.materials.append(mat_blindscolor)
me_cube_013.use_remesh_preserve_volume = False
me_cube_013.use_remesh_preserve_attributes = False
me_cube_013.use_mirror_vertex_groups = False
me_cube_013.update()
me_cube_014 = bpy.data.meshes.new('Cube.014')
me_cube_014.from_pydata([(1.0, 1.0, 1.0), (1.0, 1.0, -1.0), (1.0, -1.0, 1.0), (1.0, -1.0, -1.0), (-1.0, 1.0, 1.0), (-1.0, 1.0, -1.0), (-1.0, -1.0, 1.0), (-1.0, -1.0, -1.0)], [], [(0, 4, 6, 2), (3, 2, 6, 7), (7, 6, 4, 5), (5, 1, 3, 7), (1, 0, 2, 3), (5, 4, 0, 1)])
_uv = me_cube_014.uv_layers.new(name='UVMap')
_uv.uv.foreach_set('vector', [0.625, 0.5, 0.875, 0.5, 0.875, 0.75, 0.625, 0.75, 0.375, 0.75, 0.625, 0.75, 0.625, 1.0, 0.375, 1.0, 0.375, 0.0, 0.625, 0.0, 0.625, 0.25, 0.375, 0.25, 0.125, 0.5, 0.375, 0.5, 0.375, 0.75, 0.125, 0.75, 0.375, 0.5, 0.625, 0.5, 0.625, 0.75, 0.375, 0.75, 0.375, 0.25, 0.625, 0.25, 0.625, 0.5, 0.375, 0.5])
me_cube_014.materials.append(mat_blindscolor)
me_cube_014.use_remesh_preserve_volume = False
me_cube_014.use_remesh_preserve_attributes = False
me_cube_014.use_mirror_vertex_groups = False
me_cube_014.update()
me_cube_015 = bpy.data.meshes.new('Cube.015')
me_cube_015.from_pydata([(1.0, 1.0, 1.0), (1.0, 1.0, -1.0), (1.0, -1.0, 1.0), (1.0, -1.0, -1.0), (-1.0, 1.0, 1.0), (-1.0, 1.0, -1.0), (-1.0, -1.0, 1.0), (-1.0, -1.0, -1.0)], [], [(0, 4, 6, 2), (3, 2, 6, 7), (7, 6, 4, 5), (5, 1, 3, 7), (1, 0, 2, 3), (5, 4, 0, 1)])
_uv = me_cube_015.uv_layers.new(name='UVMap')
_uv.uv.foreach_set('vector', [0.625, 0.5, 0.875, 0.5, 0.875, 0.75, 0.625, 0.75, 0.375, 0.75, 0.625, 0.75, 0.625, 1.0, 0.375, 1.0, 0.375, 0.0, 0.625, 0.0, 0.625, 0.25, 0.375, 0.25, 0.125, 0.5, 0.375, 0.5, 0.375, 0.75, 0.125, 0.75, 0.375, 0.5, 0.625, 0.5, 0.625, 0.75, 0.375, 0.75, 0.375, 0.25, 0.625, 0.25, 0.625, 0.5, 0.375, 0.5])
me_cube_015.materials.append(mat_blindscolor)
me_cube_015.use_remesh_preserve_volume = False
me_cube_015.use_remesh_preserve_attributes = False
me_cube_015.use_mirror_vertex_groups = False
me_cube_015.update()
me_cube_016 = bpy.data.meshes.new('Cube.016')
me_cube_016.from_pydata([(1.0, 1.0, 1.0), (1.0, 1.0, -1.0), (1.0, -1.0, 1.0), (1.0, -1.0, -1.0), (-1.0, 1.0, 1.0), (-1.0, 1.0, -1.0), (-1.0, -1.0, 1.0), (-1.0, -1.0, -1.0)], [], [(0, 4, 6, 2), (3, 2, 6, 7), (7, 6, 4, 5), (5, 1, 3, 7), (1, 0, 2, 3), (5, 4, 0, 1)])
_uv = me_cube_016.uv_layers.new(name='UVMap')
_uv.uv.foreach_set('vector', [0.625, 0.5, 0.875, 0.5, 0.875, 0.75, 0.625, 0.75, 0.375, 0.75, 0.625, 0.75, 0.625, 1.0, 0.375, 1.0, 0.375, 0.0, 0.625, 0.0, 0.625, 0.25, 0.375, 0.25, 0.125, 0.5, 0.375, 0.5, 0.375, 0.75, 0.125, 0.75, 0.375, 0.5, 0.625, 0.5, 0.625, 0.75, 0.375, 0.75, 0.375, 0.25, 0.625, 0.25, 0.625, 0.5, 0.375, 0.5])
me_cube_016.materials.append(mat_blindscolor)
me_cube_016.use_remesh_preserve_volume = False
me_cube_016.use_remesh_preserve_attributes = False
me_cube_016.use_mirror_vertex_groups = False
me_cube_016.update()
me_cube_017 = bpy.data.meshes.new('Cube.017')
me_cube_017.from_pydata([(1.0, 1.0, 1.0), (1.0, 1.0, -1.0), (1.0, -1.0, 1.0), (1.0, -1.0, -1.0), (-1.0, 1.0, 1.0), (-1.0, 1.0, -1.0), (-1.0, -1.0, 1.0), (-1.0, -1.0, -1.0)], [], [(0, 4, 6, 2), (3, 2, 6, 7), (7, 6, 4, 5), (5, 1, 3, 7), (1, 0, 2, 3), (5, 4, 0, 1)])
_uv = me_cube_017.uv_layers.new(name='UVMap')
_uv.uv.foreach_set('vector', [0.625, 0.5, 0.875, 0.5, 0.875, 0.75, 0.625, 0.75, 0.375, 0.75, 0.625, 0.75, 0.625, 1.0, 0.375, 1.0, 0.375, 0.0, 0.625, 0.0, 0.625, 0.25, 0.375, 0.25, 0.125, 0.5, 0.375, 0.5, 0.375, 0.75, 0.125, 0.75, 0.375, 0.5, 0.625, 0.5, 0.625, 0.75, 0.375, 0.75, 0.375, 0.25, 0.625, 0.25, 0.625, 0.5, 0.375, 0.5])
me_cube_017.materials.append(mat_blindscolor)
me_cube_017.use_remesh_preserve_volume = False
me_cube_017.use_remesh_preserve_attributes = False
me_cube_017.use_mirror_vertex_groups = False
me_cube_017.update()
me_cylinder_003 = bpy.data.meshes.new('Cylinder.003')
me_cylinder_003.from_pydata([(0.0, 0.18, -4.54), (0.0, 0.18, 4.54), (0.03512, 0.1765, -4.54), (0.03512, 0.1765, 4.54), (0.06888, 0.1663, -4.54), (0.06888, 0.1663, 4.54), (0.1, 0.1497, -4.54), (0.1, 0.1497, 4.54), (0.1273, 0.1273, -4.54), (0.1273, 0.1273, 4.54), (0.1497, 0.1, -4.54), (0.1497, 0.1, 4.54), (0.1663, 0.06888, -4.54), (0.1663, 0.06888, 4.54), (0.1765, 0.03512, -4.54), (0.1765, 0.03512, 4.54), (0.18, 1.359e-08, -4.54), (0.18, 1.359e-08, 4.54), (0.1765, -0.03512, -4.54), (0.1765, -0.03512, 4.54), (0.1663, -0.06888, -4.54), (0.1663, -0.06888, 4.54), (0.1497, -0.1, -4.54), (0.1497, -0.1, 4.54), (0.1273, -0.1273, -4.54), (0.1273, -0.1273, 4.54), (0.1, -0.1497, -4.54), (0.1, -0.1497, 4.54), (0.06888, -0.1663, -4.54), (0.06888, -0.1663, 4.54), (0.03512, -0.1765, -4.54), (0.03512, -0.1765, 4.54), (-5.865e-08, -0.18, -4.54), (-5.865e-08, -0.18, 4.54), (-0.03512, -0.1765, -4.54), (-0.03512, -0.1765, 4.54), (-0.06888, -0.1663, -4.54), (-0.06888, -0.1663, 4.54), (-0.1, -0.1497, -4.54), (-0.1, -0.1497, 4.54), (-0.1273, -0.1273, -4.54), (-0.1273, -0.1273, 4.54), (-0.1497, -0.1, -4.54), (-0.1497, -0.1, 4.54), (-0.1663, -0.06888, -4.54), (-0.1663, -0.06888, 4.54), (-0.1765, -0.03512, -4.54), (-0.1765, -0.03512, 4.54), (-0.18, 1.738e-07, -4.54), (-0.18, 1.738e-07, 4.54), (-0.1765, 0.03512, -4.54), (-0.1765, 0.03512, 4.54), (-0.1663, 0.06888, -4.54), (-0.1663, 0.06888, 4.54), (-0.1497, 0.1, -4.54), (-0.1497, 0.1, 4.54), (-0.1273, 0.1273, -4.54), (-0.1273, 0.1273, 4.54), (-0.1, 0.1497, -4.54), (-0.1, 0.1497, 4.54), (-0.06888, 0.1663, -4.54), (-0.06888, 0.1663, 4.54), (-0.03512, 0.1765, -4.54), (-0.03512, 0.1765, 4.54)], [], [(0, 1, 3, 2), (2, 3, 5, 4), (4, 5, 7, 6), (6, 7, 9, 8), (8, 9, 11, 10), (10, 11, 13, 12), (12, 13, 15, 14), (14, 15, 17, 16), (16, 17, 19, 18), (18, 19, 21, 20), (20, 21, 23, 22), (22, 23, 25, 24), (24, 25, 27, 26), (26, 27, 29, 28), (28, 29, 31, 30), (30, 31, 33, 32), (32, 33, 35, 34), (34, 35, 37, 36), (36, 37, 39, 38), (38, 39, 41, 40), (40, 41, 43, 42), (42, 43, 45, 44), (44, 45, 47, 46), (46, 47, 49, 48), (48, 49, 51, 50), (50, 51, 53, 52), (52, 53, 55, 54), (54, 55, 57, 56), (56, 57, 59, 58), (58, 59, 61, 60), (3, 1, 63, 61, 59, 57, 55, 53, 51, 49, 47, 45, 43, 41, 39, 37, 35, 33, 31, 29, 27, 25, 23, 21, 19, 17, 15, 13, 11, 9, 7, 5), (60, 61, 63, 62), (62, 63, 1, 0), (0, 2, 4, 6, 8, 10, 12, 14, 16, 18, 20, 22, 24, 26, 28, 30, 32, 34, 36, 38, 40, 42, 44, 46, 48, 50, 52, 54, 56, 58, 60, 62)])
_uv = me_cylinder_003.uv_layers.new(name='UVMap')
_uv.uv.foreach_set('vector', [1.0, 0.5, 1.0, 1.0, 0.9688, 1.0, 0.9688, 0.5, 0.9688, 0.5, 0.9688, 1.0, 0.9375, 1.0, 0.9375, 0.5, 0.9375, 0.5, 0.9375, 1.0, 0.9062, 1.0, 0.9062, 0.5, 0.9062, 0.5, 0.9062, 1.0, 0.875, 1.0, 0.875, 0.5, 0.875, 0.5, 0.875, 1.0, 0.8438, 1.0, 0.8438, 0.5, 0.8438, 0.5, 0.8438, 1.0, 0.8125, 1.0, 0.8125, 0.5, 0.8125, 0.5, 0.8125, 1.0, 0.7812, 1.0, 0.7812, 0.5, 0.7812, 0.5, 0.7812, 1.0, 0.75, 1.0, 0.75, 0.5, 0.75, 0.5, 0.75, 1.0, 0.7188, 1.0, 0.7188, 0.5, 0.7188, 0.5, 0.7188, 1.0, 0.6875, 1.0, 0.6875, 0.5, 0.6875, 0.5, 0.6875, 1.0, 0.6562, 1.0, 0.6562, 0.5, 0.6562, 0.5, 0.6562, 1.0, 0.625, 1.0, 0.625, 0.5, 0.625, 0.5, 0.625, 1.0, 0.5938, 1.0, 0.5938, 0.5, 0.5938, 0.5, 0.5938, 1.0, 0.5625, 1.0, 0.5625, 0.5, 0.5625, 0.5, 0.5625, 1.0, 0.5312, 1.0, 0.5312, 0.5, 0.5312, 0.5, 0.5312, 1.0, 0.5, 1.0, 0.5, 0.5, 0.5, 0.5, 0.5, 1.0, 0.4688, 1.0, 0.4688, 0.5, 0.4688, 0.5, 0.4688, 1.0, 0.4375, 1.0, 0.4375, 0.5, 0.4375, 0.5, 0.4375, 1.0, 0.4062, 1.0, 0.4062, 0.5, 0.4062, 0.5, 0.4062, 1.0, 0.375, 1.0, 0.375, 0.5, 0.375, 0.5, 0.375, 1.0, 0.3438, 1.0, 0.3438, 0.5, 0.3438, 0.5, 0.3438, 1.0, 0.3125, 1.0, 0.3125, 0.5, 0.3125, 0.5, 0.3125, 1.0, 0.2812, 1.0, 0.2812, 0.5, 0.2812, 0.5, 0.2812, 1.0, 0.25, 1.0, 0.25, 0.5, 0.25, 0.5, 0.25, 1.0, 0.2188, 1.0, 0.2188, 0.5, 0.2188, 0.5, 0.2188, 1.0, 0.1875, 1.0, 0.1875, 0.5, 0.1875, 0.5, 0.1875, 1.0, 0.1562, 1.0, 0.1562, 0.5, 0.1562, 0.5, 0.1562, 1.0, 0.125, 1.0, 0.125, 0.5, 0.125, 0.5, 0.125, 1.0, 0.09375, 1.0, 0.09375, 0.5, 0.09375, 0.5, 0.09375, 1.0, 0.0625, 1.0, 0.0625, 0.5, 0.2968, 0.4854, 0.25, 0.49, 0.2032, 0.4854, 0.1582, 0.4717, 0.1167, 0.4496, 0.08029, 0.4197, 0.05045, 0.3833, 0.02827, 0.3418, 0.01461, 0.2968, 0.01, 0.25, 0.01461, 0.2032, 0.02827, 0.1582, 0.05045, 0.1167, 0.08029, 0.08029, 0.1167, 0.05045, 0.1582, 0.02827, 0.2032, 0.01461, 0.25, 0.01, 0.2968, 0.01461, 0.3418, 0.02827, 0.3833, 0.05045, 0.4197, 0.08029, 0.4496, 0.1167, 0.4717, 0.1582, 0.4854, 0.2032, 0.49, 0.25, 0.4854, 0.2968, 0.4717, 0.3418, 0.4496, 0.3833, 0.4197, 0.4197, 0.3833, 0.4496, 0.3418, 0.4717, 0.0625, 0.5, 0.0625, 1.0, 0.03125, 1.0, 0.03125, 0.5, 0.03125, 0.5, 0.03125, 1.0, 0.0, 1.0, 0.0, 0.5, 0.75, 0.49, 0.7968, 0.4854, 0.8418, 0.4717, 0.8833, 0.4496, 0.9197, 0.4197, 0.9496, 0.3833, 0.9717, 0.3418, 0.9854, 0.2968, 0.99, 0.25, 0.9854, 0.2032, 0.9717, 0.1582, 0.9496, 0.1167, 0.9197, 0.08029, 0.8833, 0.05045, 0.8418, 0.02827, 0.7968, 0.01461, 0.75, 0.01, 0.7032, 0.01461, 0.6582, 0.02827, 0.6167, 0.05045, 0.5803, 0.08029, 0.5504, 0.1167, 0.5283, 0.1582, 0.5146, 0.2032, 0.51, 0.25, 0.5146, 0.2968, 0.5283, 0.3418, 0.5504, 0.3833, 0.5803, 0.4197, 0.6167, 0.4496, 0.6582, 0.4717, 0.7032, 0.4854])
me_cylinder_003.materials.append(mat_blindspin_001)
me_cylinder_003.use_remesh_fix_poles = True
me_cylinder_003.use_remesh_preserve_attributes = False
me_cylinder_003.use_mirror_vertex_groups = False
me_cylinder_003.update()
me_cylinder_002 = bpy.data.meshes.new('Cylinder.002')
me_cylinder_002.from_pydata([(0.0, 0.18, -4.54), (0.0, 0.18, 4.54), (0.03512, 0.1765, -4.54), (0.03512, 0.1765, 4.54), (0.06888, 0.1663, -4.54), (0.06888, 0.1663, 4.54), (0.1, 0.1497, -4.54), (0.1, 0.1497, 4.54), (0.1273, 0.1273, -4.54), (0.1273, 0.1273, 4.54), (0.1497, 0.1, -4.54), (0.1497, 0.1, 4.54), (0.1663, 0.06888, -4.54), (0.1663, 0.06888, 4.54), (0.1765, 0.03512, -4.54), (0.1765, 0.03512, 4.54), (0.18, 1.359e-08, -4.54), (0.18, 1.359e-08, 4.54), (0.1765, -0.03512, -4.54), (0.1765, -0.03512, 4.54), (0.1663, -0.06888, -4.54), (0.1663, -0.06888, 4.54), (0.1497, -0.1, -4.54), (0.1497, -0.1, 4.54), (0.1273, -0.1273, -4.54), (0.1273, -0.1273, 4.54), (0.1, -0.1497, -4.54), (0.1, -0.1497, 4.54), (0.06888, -0.1663, -4.54), (0.06888, -0.1663, 4.54), (0.03512, -0.1765, -4.54), (0.03512, -0.1765, 4.54), (-5.865e-08, -0.18, -4.54), (-5.865e-08, -0.18, 4.54), (-0.03512, -0.1765, -4.54), (-0.03512, -0.1765, 4.54), (-0.06888, -0.1663, -4.54), (-0.06888, -0.1663, 4.54), (-0.1, -0.1497, -4.54), (-0.1, -0.1497, 4.54), (-0.1273, -0.1273, -4.54), (-0.1273, -0.1273, 4.54), (-0.1497, -0.1, -4.54), (-0.1497, -0.1, 4.54), (-0.1663, -0.06888, -4.54), (-0.1663, -0.06888, 4.54), (-0.1765, -0.03512, -4.54), (-0.1765, -0.03512, 4.54), (-0.18, 1.738e-07, -4.54), (-0.18, 1.738e-07, 4.54), (-0.1765, 0.03512, -4.54), (-0.1765, 0.03512, 4.54), (-0.1663, 0.06888, -4.54), (-0.1663, 0.06888, 4.54), (-0.1497, 0.1, -4.54), (-0.1497, 0.1, 4.54), (-0.1273, 0.1273, -4.54), (-0.1273, 0.1273, 4.54), (-0.1, 0.1497, -4.54), (-0.1, 0.1497, 4.54), (-0.06888, 0.1663, -4.54), (-0.06888, 0.1663, 4.54), (-0.03512, 0.1765, -4.54), (-0.03512, 0.1765, 4.54)], [], [(0, 1, 3, 2), (2, 3, 5, 4), (4, 5, 7, 6), (6, 7, 9, 8), (8, 9, 11, 10), (10, 11, 13, 12), (12, 13, 15, 14), (14, 15, 17, 16), (16, 17, 19, 18), (18, 19, 21, 20), (20, 21, 23, 22), (22, 23, 25, 24), (24, 25, 27, 26), (26, 27, 29, 28), (28, 29, 31, 30), (30, 31, 33, 32), (32, 33, 35, 34), (34, 35, 37, 36), (36, 37, 39, 38), (38, 39, 41, 40), (40, 41, 43, 42), (42, 43, 45, 44), (44, 45, 47, 46), (46, 47, 49, 48), (48, 49, 51, 50), (50, 51, 53, 52), (52, 53, 55, 54), (54, 55, 57, 56), (56, 57, 59, 58), (58, 59, 61, 60), (3, 1, 63, 61, 59, 57, 55, 53, 51, 49, 47, 45, 43, 41, 39, 37, 35, 33, 31, 29, 27, 25, 23, 21, 19, 17, 15, 13, 11, 9, 7, 5), (60, 61, 63, 62), (62, 63, 1, 0), (0, 2, 4, 6, 8, 10, 12, 14, 16, 18, 20, 22, 24, 26, 28, 30, 32, 34, 36, 38, 40, 42, 44, 46, 48, 50, 52, 54, 56, 58, 60, 62)])
_uv = me_cylinder_002.uv_layers.new(name='UVMap')
_uv.uv.foreach_set('vector', [1.0, 0.5, 1.0, 1.0, 0.9688, 1.0, 0.9688, 0.5, 0.9688, 0.5, 0.9688, 1.0, 0.9375, 1.0, 0.9375, 0.5, 0.9375, 0.5, 0.9375, 1.0, 0.9062, 1.0, 0.9062, 0.5, 0.9062, 0.5, 0.9062, 1.0, 0.875, 1.0, 0.875, 0.5, 0.875, 0.5, 0.875, 1.0, 0.8438, 1.0, 0.8438, 0.5, 0.8438, 0.5, 0.8438, 1.0, 0.8125, 1.0, 0.8125, 0.5, 0.8125, 0.5, 0.8125, 1.0, 0.7812, 1.0, 0.7812, 0.5, 0.7812, 0.5, 0.7812, 1.0, 0.75, 1.0, 0.75, 0.5, 0.75, 0.5, 0.75, 1.0, 0.7188, 1.0, 0.7188, 0.5, 0.7188, 0.5, 0.7188, 1.0, 0.6875, 1.0, 0.6875, 0.5, 0.6875, 0.5, 0.6875, 1.0, 0.6562, 1.0, 0.6562, 0.5, 0.6562, 0.5, 0.6562, 1.0, 0.625, 1.0, 0.625, 0.5, 0.625, 0.5, 0.625, 1.0, 0.5938, 1.0, 0.5938, 0.5, 0.5938, 0.5, 0.5938, 1.0, 0.5625, 1.0, 0.5625, 0.5, 0.5625, 0.5, 0.5625, 1.0, 0.5312, 1.0, 0.5312, 0.5, 0.5312, 0.5, 0.5312, 1.0, 0.5, 1.0, 0.5, 0.5, 0.5, 0.5, 0.5, 1.0, 0.4688, 1.0, 0.4688, 0.5, 0.4688, 0.5, 0.4688, 1.0, 0.4375, 1.0, 0.4375, 0.5, 0.4375, 0.5, 0.4375, 1.0, 0.4062, 1.0, 0.4062, 0.5, 0.4062, 0.5, 0.4062, 1.0, 0.375, 1.0, 0.375, 0.5, 0.375, 0.5, 0.375, 1.0, 0.3438, 1.0, 0.3438, 0.5, 0.3438, 0.5, 0.3438, 1.0, 0.3125, 1.0, 0.3125, 0.5, 0.3125, 0.5, 0.3125, 1.0, 0.2812, 1.0, 0.2812, 0.5, 0.2812, 0.5, 0.2812, 1.0, 0.25, 1.0, 0.25, 0.5, 0.25, 0.5, 0.25, 1.0, 0.2188, 1.0, 0.2188, 0.5, 0.2188, 0.5, 0.2188, 1.0, 0.1875, 1.0, 0.1875, 0.5, 0.1875, 0.5, 0.1875, 1.0, 0.1562, 1.0, 0.1562, 0.5, 0.1562, 0.5, 0.1562, 1.0, 0.125, 1.0, 0.125, 0.5, 0.125, 0.5, 0.125, 1.0, 0.09375, 1.0, 0.09375, 0.5, 0.09375, 0.5, 0.09375, 1.0, 0.0625, 1.0, 0.0625, 0.5, 0.2968, 0.4854, 0.25, 0.49, 0.2032, 0.4854, 0.1582, 0.4717, 0.1167, 0.4496, 0.08029, 0.4197, 0.05045, 0.3833, 0.02827, 0.3418, 0.01461, 0.2968, 0.01, 0.25, 0.01461, 0.2032, 0.02827, 0.1582, 0.05045, 0.1167, 0.08029, 0.08029, 0.1167, 0.05045, 0.1582, 0.02827, 0.2032, 0.01461, 0.25, 0.01, 0.2968, 0.01461, 0.3418, 0.02827, 0.3833, 0.05045, 0.4197, 0.08029, 0.4496, 0.1167, 0.4717, 0.1582, 0.4854, 0.2032, 0.49, 0.25, 0.4854, 0.2968, 0.4717, 0.3418, 0.4496, 0.3833, 0.4197, 0.4197, 0.3833, 0.4496, 0.3418, 0.4717, 0.0625, 0.5, 0.0625, 1.0, 0.03125, 1.0, 0.03125, 0.5, 0.03125, 0.5, 0.03125, 1.0, 0.0, 1.0, 0.0, 0.5, 0.75, 0.49, 0.7968, 0.4854, 0.8418, 0.4717, 0.8833, 0.4496, 0.9197, 0.4197, 0.9496, 0.3833, 0.9717, 0.3418, 0.9854, 0.2968, 0.99, 0.25, 0.9854, 0.2032, 0.9717, 0.1582, 0.9496, 0.1167, 0.9197, 0.08029, 0.8833, 0.05045, 0.8418, 0.02827, 0.7968, 0.01461, 0.75, 0.01, 0.7032, 0.01461, 0.6582, 0.02827, 0.6167, 0.05045, 0.5803, 0.08029, 0.5504, 0.1167, 0.5283, 0.1582, 0.5146, 0.2032, 0.51, 0.25, 0.5146, 0.2968, 0.5283, 0.3418, 0.5504, 0.3833, 0.5803, 0.4197, 0.6167, 0.4496, 0.6582, 0.4717, 0.7032, 0.4854])
me_cylinder_002.materials.append(mat_blindspin_001)
me_cylinder_002.use_remesh_fix_poles = True
me_cylinder_002.use_remesh_preserve_attributes = False
me_cylinder_002.use_mirror_vertex_groups = False
me_cylinder_002.update()
me_cube_035 = bpy.data.meshes.new('Cube.035')
me_cube_035.from_pydata([(1.0, 1.0, 1.0), (1.0, 1.0, -1.0), (1.0, -1.0, 1.0), (1.0, -1.0, -1.0), (-1.0, 1.0, 1.0), (-1.0, 1.0, -1.0), (-1.0, -1.0, 1.0), (-1.0, -1.0, -1.0)], [], [(0, 4, 6, 2), (3, 2, 6, 7), (7, 6, 4, 5), (5, 1, 3, 7), (1, 0, 2, 3), (5, 4, 0, 1)])
_uv = me_cube_035.uv_layers.new(name='UVMap')
_uv.uv.foreach_set('vector', [0.625, 0.5, 0.875, 0.5, 0.875, 0.75, 0.625, 0.75, 0.375, 0.75, 0.625, 0.75, 0.625, 1.0, 0.375, 1.0, 0.375, 0.0, 0.625, 0.0, 0.625, 0.25, 0.375, 0.25, 0.125, 0.5, 0.375, 0.5, 0.375, 0.75, 0.125, 0.75, 0.375, 0.5, 0.625, 0.5, 0.625, 0.75, 0.375, 0.75, 0.375, 0.25, 0.625, 0.25, 0.625, 0.5, 0.375, 0.5])
me_cube_035.materials.append(mat_blindscolor_001)
me_cube_035.use_remesh_preserve_volume = False
me_cube_035.use_remesh_preserve_attributes = False
me_cube_035.use_mirror_vertex_groups = False
me_cube_035.update()
me_cube_034 = bpy.data.meshes.new('Cube.034')
me_cube_034.from_pydata([(1.0, 1.0, 1.0), (1.0, 1.0, -1.0), (1.0, -1.0, 1.0), (1.0, -1.0, -1.0), (-1.0, 1.0, 1.0), (-1.0, 1.0, -1.0), (-1.0, -1.0, 1.0), (-1.0, -1.0, -1.0)], [], [(0, 4, 6, 2), (3, 2, 6, 7), (7, 6, 4, 5), (5, 1, 3, 7), (1, 0, 2, 3), (5, 4, 0, 1)])
_uv = me_cube_034.uv_layers.new(name='UVMap')
_uv.uv.foreach_set('vector', [0.625, 0.5, 0.875, 0.5, 0.875, 0.75, 0.625, 0.75, 0.375, 0.75, 0.625, 0.75, 0.625, 1.0, 0.375, 1.0, 0.375, 0.0, 0.625, 0.0, 0.625, 0.25, 0.375, 0.25, 0.125, 0.5, 0.375, 0.5, 0.375, 0.75, 0.125, 0.75, 0.375, 0.5, 0.625, 0.5, 0.625, 0.75, 0.375, 0.75, 0.375, 0.25, 0.625, 0.25, 0.625, 0.5, 0.375, 0.5])
me_cube_034.materials.append(mat_blindscolor_001)
me_cube_034.use_remesh_preserve_volume = False
me_cube_034.use_remesh_preserve_attributes = False
me_cube_034.use_mirror_vertex_groups = False
me_cube_034.update()
me_cube_033 = bpy.data.meshes.new('Cube.033')
me_cube_033.from_pydata([(1.0, 1.0, 1.0), (1.0, 1.0, -1.0), (1.0, -1.0, 1.0), (1.0, -1.0, -1.0), (-1.0, 1.0, 1.0), (-1.0, 1.0, -1.0), (-1.0, -1.0, 1.0), (-1.0, -1.0, -1.0)], [], [(0, 4, 6, 2), (3, 2, 6, 7), (7, 6, 4, 5), (5, 1, 3, 7), (1, 0, 2, 3), (5, 4, 0, 1)])
_uv = me_cube_033.uv_layers.new(name='UVMap')
_uv.uv.foreach_set('vector', [0.625, 0.5, 0.875, 0.5, 0.875, 0.75, 0.625, 0.75, 0.375, 0.75, 0.625, 0.75, 0.625, 1.0, 0.375, 1.0, 0.375, 0.0, 0.625, 0.0, 0.625, 0.25, 0.375, 0.25, 0.125, 0.5, 0.375, 0.5, 0.375, 0.75, 0.125, 0.75, 0.375, 0.5, 0.625, 0.5, 0.625, 0.75, 0.375, 0.75, 0.375, 0.25, 0.625, 0.25, 0.625, 0.5, 0.375, 0.5])
me_cube_033.materials.append(mat_blindscolor_001)
me_cube_033.use_remesh_preserve_volume = False
me_cube_033.use_remesh_preserve_attributes = False
me_cube_033.use_mirror_vertex_groups = False
me_cube_033.update()
me_cube_032 = bpy.data.meshes.new('Cube.032')
me_cube_032.from_pydata([(1.0, 1.0, 1.0), (1.0, 1.0, -1.0), (1.0, -1.0, 1.0), (1.0, -1.0, -1.0), (-1.0, 1.0, 1.0), (-1.0, 1.0, -1.0), (-1.0, -1.0, 1.0), (-1.0, -1.0, -1.0)], [], [(0, 4, 6, 2), (3, 2, 6, 7), (7, 6, 4, 5), (5, 1, 3, 7), (1, 0, 2, 3), (5, 4, 0, 1)])
_uv = me_cube_032.uv_layers.new(name='UVMap')
_uv.uv.foreach_set('vector', [0.625, 0.5, 0.875, 0.5, 0.875, 0.75, 0.625, 0.75, 0.375, 0.75, 0.625, 0.75, 0.625, 1.0, 0.375, 1.0, 0.375, 0.0, 0.625, 0.0, 0.625, 0.25, 0.375, 0.25, 0.125, 0.5, 0.375, 0.5, 0.375, 0.75, 0.125, 0.75, 0.375, 0.5, 0.625, 0.5, 0.625, 0.75, 0.375, 0.75, 0.375, 0.25, 0.625, 0.25, 0.625, 0.5, 0.375, 0.5])
me_cube_032.materials.append(mat_blindscolor_001)
me_cube_032.use_remesh_preserve_volume = False
me_cube_032.use_remesh_preserve_attributes = False
me_cube_032.use_mirror_vertex_groups = False
me_cube_032.update()
me_cube_031 = bpy.data.meshes.new('Cube.031')
me_cube_031.from_pydata([(1.0, 1.0, 1.0), (1.0, 1.0, -1.0), (1.0, -1.0, 1.0), (1.0, -1.0, -1.0), (-1.0, 1.0, 1.0), (-1.0, 1.0, -1.0), (-1.0, -1.0, 1.0), (-1.0, -1.0, -1.0)], [], [(0, 4, 6, 2), (3, 2, 6, 7), (7, 6, 4, 5), (5, 1, 3, 7), (1, 0, 2, 3), (5, 4, 0, 1)])
_uv = me_cube_031.uv_layers.new(name='UVMap')
_uv.uv.foreach_set('vector', [0.625, 0.5, 0.875, 0.5, 0.875, 0.75, 0.625, 0.75, 0.375, 0.75, 0.625, 0.75, 0.625, 1.0, 0.375, 1.0, 0.375, 0.0, 0.625, 0.0, 0.625, 0.25, 0.375, 0.25, 0.125, 0.5, 0.375, 0.5, 0.375, 0.75, 0.125, 0.75, 0.375, 0.5, 0.625, 0.5, 0.625, 0.75, 0.375, 0.75, 0.375, 0.25, 0.625, 0.25, 0.625, 0.5, 0.375, 0.5])
me_cube_031.materials.append(mat_blindscolor_001)
me_cube_031.use_remesh_preserve_volume = False
me_cube_031.use_remesh_preserve_attributes = False
me_cube_031.use_mirror_vertex_groups = False
me_cube_031.update()
me_cube_030 = bpy.data.meshes.new('Cube.030')
me_cube_030.from_pydata([(1.0, 1.0, 1.0), (1.0, 1.0, -1.0), (1.0, -1.0, 1.0), (1.0, -1.0, -1.0), (-1.0, 1.0, 1.0), (-1.0, 1.0, -1.0), (-1.0, -1.0, 1.0), (-1.0, -1.0, -1.0)], [], [(0, 4, 6, 2), (3, 2, 6, 7), (7, 6, 4, 5), (5, 1, 3, 7), (1, 0, 2, 3), (5, 4, 0, 1)])
_uv = me_cube_030.uv_layers.new(name='UVMap')
_uv.uv.foreach_set('vector', [0.625, 0.5, 0.875, 0.5, 0.875, 0.75, 0.625, 0.75, 0.375, 0.75, 0.625, 0.75, 0.625, 1.0, 0.375, 1.0, 0.375, 0.0, 0.625, 0.0, 0.625, 0.25, 0.375, 0.25, 0.125, 0.5, 0.375, 0.5, 0.375, 0.75, 0.125, 0.75, 0.375, 0.5, 0.625, 0.5, 0.625, 0.75, 0.375, 0.75, 0.375, 0.25, 0.625, 0.25, 0.625, 0.5, 0.375, 0.5])
me_cube_030.materials.append(mat_blindscolor_001)
me_cube_030.use_remesh_preserve_volume = False
me_cube_030.use_remesh_preserve_attributes = False
me_cube_030.use_mirror_vertex_groups = False
me_cube_030.update()
me_cube_029 = bpy.data.meshes.new('Cube.029')
me_cube_029.from_pydata([(1.0, 1.0, 1.0), (1.0, 1.0, -1.0), (1.0, -1.0, 1.0), (1.0, -1.0, -1.0), (-1.0, 1.0, 1.0), (-1.0, 1.0, -1.0), (-1.0, -1.0, 1.0), (-1.0, -1.0, -1.0)], [], [(0, 4, 6, 2), (3, 2, 6, 7), (7, 6, 4, 5), (5, 1, 3, 7), (1, 0, 2, 3), (5, 4, 0, 1)])
_uv = me_cube_029.uv_layers.new(name='UVMap')
_uv.uv.foreach_set('vector', [0.625, 0.5, 0.875, 0.5, 0.875, 0.75, 0.625, 0.75, 0.375, 0.75, 0.625, 0.75, 0.625, 1.0, 0.375, 1.0, 0.375, 0.0, 0.625, 0.0, 0.625, 0.25, 0.375, 0.25, 0.125, 0.5, 0.375, 0.5, 0.375, 0.75, 0.125, 0.75, 0.375, 0.5, 0.625, 0.5, 0.625, 0.75, 0.375, 0.75, 0.375, 0.25, 0.625, 0.25, 0.625, 0.5, 0.375, 0.5])
me_cube_029.materials.append(mat_blindscolor_001)
me_cube_029.use_remesh_preserve_volume = False
me_cube_029.use_remesh_preserve_attributes = False
me_cube_029.use_mirror_vertex_groups = False
me_cube_029.update()
me_cube_028 = bpy.data.meshes.new('Cube.028')
me_cube_028.from_pydata([(1.0, 1.0, 1.0), (1.0, 1.0, -1.0), (1.0, -1.0, 1.0), (1.0, -1.0, -1.0), (-1.0, 1.0, 1.0), (-1.0, 1.0, -1.0), (-1.0, -1.0, 1.0), (-1.0, -1.0, -1.0)], [], [(0, 4, 6, 2), (3, 2, 6, 7), (7, 6, 4, 5), (5, 1, 3, 7), (1, 0, 2, 3), (5, 4, 0, 1)])
_uv = me_cube_028.uv_layers.new(name='UVMap')
_uv.uv.foreach_set('vector', [0.625, 0.5, 0.875, 0.5, 0.875, 0.75, 0.625, 0.75, 0.375, 0.75, 0.625, 0.75, 0.625, 1.0, 0.375, 1.0, 0.375, 0.0, 0.625, 0.0, 0.625, 0.25, 0.375, 0.25, 0.125, 0.5, 0.375, 0.5, 0.375, 0.75, 0.125, 0.75, 0.375, 0.5, 0.625, 0.5, 0.625, 0.75, 0.375, 0.75, 0.375, 0.25, 0.625, 0.25, 0.625, 0.5, 0.375, 0.5])
me_cube_028.materials.append(mat_blindscolor_001)
me_cube_028.use_remesh_preserve_volume = False
me_cube_028.use_remesh_preserve_attributes = False
me_cube_028.use_mirror_vertex_groups = False
me_cube_028.update()
me_cube_027 = bpy.data.meshes.new('Cube.027')
me_cube_027.from_pydata([(1.0, 1.0, 1.0), (1.0, 1.0, -1.0), (1.0, -1.0, 1.0), (1.0, -1.0, -1.0), (-1.0, 1.0, 1.0), (-1.0, 1.0, -1.0), (-1.0, -1.0, 1.0), (-1.0, -1.0, -1.0)], [], [(0, 4, 6, 2), (3, 2, 6, 7), (7, 6, 4, 5), (5, 1, 3, 7), (1, 0, 2, 3), (5, 4, 0, 1)])
_uv = me_cube_027.uv_layers.new(name='UVMap')
_uv.uv.foreach_set('vector', [0.625, 0.5, 0.875, 0.5, 0.875, 0.75, 0.625, 0.75, 0.375, 0.75, 0.625, 0.75, 0.625, 1.0, 0.375, 1.0, 0.375, 0.0, 0.625, 0.0, 0.625, 0.25, 0.375, 0.25, 0.125, 0.5, 0.375, 0.5, 0.375, 0.75, 0.125, 0.75, 0.375, 0.5, 0.625, 0.5, 0.625, 0.75, 0.375, 0.75, 0.375, 0.25, 0.625, 0.25, 0.625, 0.5, 0.375, 0.5])
me_cube_027.materials.append(mat_blindscolor_001)
me_cube_027.use_remesh_preserve_volume = False
me_cube_027.use_remesh_preserve_attributes = False
me_cube_027.use_mirror_vertex_groups = False
me_cube_027.update()
me_cube_026 = bpy.data.meshes.new('Cube.026')
me_cube_026.from_pydata([(1.0, 1.0, 1.0), (1.0, 1.0, -1.0), (1.0, -1.0, 1.0), (1.0, -1.0, -1.0), (-1.0, 1.0, 1.0), (-1.0, 1.0, -1.0), (-1.0, -1.0, 1.0), (-1.0, -1.0, -1.0)], [], [(0, 4, 6, 2), (3, 2, 6, 7), (7, 6, 4, 5), (5, 1, 3, 7), (1, 0, 2, 3), (5, 4, 0, 1)])
_uv = me_cube_026.uv_layers.new(name='UVMap')
_uv.uv.foreach_set('vector', [0.625, 0.5, 0.875, 0.5, 0.875, 0.75, 0.625, 0.75, 0.375, 0.75, 0.625, 0.75, 0.625, 1.0, 0.375, 1.0, 0.375, 0.0, 0.625, 0.0, 0.625, 0.25, 0.375, 0.25, 0.125, 0.5, 0.375, 0.5, 0.375, 0.75, 0.125, 0.75, 0.375, 0.5, 0.625, 0.5, 0.625, 0.75, 0.375, 0.75, 0.375, 0.25, 0.625, 0.25, 0.625, 0.5, 0.375, 0.5])
me_cube_026.materials.append(mat_blindscolor_001)
me_cube_026.use_remesh_preserve_volume = False
me_cube_026.use_remesh_preserve_attributes = False
me_cube_026.use_mirror_vertex_groups = False
me_cube_026.update()
me_cube_025 = bpy.data.meshes.new('Cube.025')
me_cube_025.from_pydata([(1.0, 1.0, 1.0), (1.0, 1.0, -1.0), (1.0, -1.0, 1.0), (1.0, -1.0, -1.0), (-1.0, 1.0, 1.0), (-1.0, 1.0, -1.0), (-1.0, -1.0, 1.0), (-1.0, -1.0, -1.0)], [], [(0, 4, 6, 2), (3, 2, 6, 7), (7, 6, 4, 5), (5, 1, 3, 7), (1, 0, 2, 3), (5, 4, 0, 1)])
_uv = me_cube_025.uv_layers.new(name='UVMap')
_uv.uv.foreach_set('vector', [0.625, 0.5, 0.875, 0.5, 0.875, 0.75, 0.625, 0.75, 0.375, 0.75, 0.625, 0.75, 0.625, 1.0, 0.375, 1.0, 0.375, 0.0, 0.625, 0.0, 0.625, 0.25, 0.375, 0.25, 0.125, 0.5, 0.375, 0.5, 0.375, 0.75, 0.125, 0.75, 0.375, 0.5, 0.625, 0.5, 0.625, 0.75, 0.375, 0.75, 0.375, 0.25, 0.625, 0.25, 0.625, 0.5, 0.375, 0.5])
me_cube_025.materials.append(mat_blindscolor_001)
me_cube_025.use_remesh_preserve_volume = False
me_cube_025.use_remesh_preserve_attributes = False
me_cube_025.use_mirror_vertex_groups = False
me_cube_025.update()
me_cube_024 = bpy.data.meshes.new('Cube.024')
me_cube_024.from_pydata([(1.0, 1.0, 1.0), (1.0, 1.0, -1.0), (1.0, -1.0, 1.0), (1.0, -1.0, -1.0), (-1.0, 1.0, 1.0), (-1.0, 1.0, -1.0), (-1.0, -1.0, 1.0), (-1.0, -1.0, -1.0)], [], [(0, 4, 6, 2), (3, 2, 6, 7), (7, 6, 4, 5), (5, 1, 3, 7), (1, 0, 2, 3), (5, 4, 0, 1)])
_uv = me_cube_024.uv_layers.new(name='UVMap')
_uv.uv.foreach_set('vector', [0.625, 0.5, 0.875, 0.5, 0.875, 0.75, 0.625, 0.75, 0.375, 0.75, 0.625, 0.75, 0.625, 1.0, 0.375, 1.0, 0.375, 0.0, 0.625, 0.0, 0.625, 0.25, 0.375, 0.25, 0.125, 0.5, 0.375, 0.5, 0.375, 0.75, 0.125, 0.75, 0.375, 0.5, 0.625, 0.5, 0.625, 0.75, 0.375, 0.75, 0.375, 0.25, 0.625, 0.25, 0.625, 0.5, 0.375, 0.5])
me_cube_024.materials.append(mat_blindscolor_001)
me_cube_024.use_remesh_preserve_volume = False
me_cube_024.use_remesh_preserve_attributes = False
me_cube_024.use_mirror_vertex_groups = False
me_cube_024.update()
me_cube_023 = bpy.data.meshes.new('Cube.023')
me_cube_023.from_pydata([(1.0, 1.0, 1.0), (1.0, 1.0, -1.0), (1.0, -1.0, 1.0), (1.0, -1.0, -1.0), (-1.0, 1.0, 1.0), (-1.0, 1.0, -1.0), (-1.0, -1.0, 1.0), (-1.0, -1.0, -1.0)], [], [(0, 4, 6, 2), (3, 2, 6, 7), (7, 6, 4, 5), (5, 1, 3, 7), (1, 0, 2, 3), (5, 4, 0, 1)])
_uv = me_cube_023.uv_layers.new(name='UVMap')
_uv.uv.foreach_set('vector', [0.625, 0.5, 0.875, 0.5, 0.875, 0.75, 0.625, 0.75, 0.375, 0.75, 0.625, 0.75, 0.625, 1.0, 0.375, 1.0, 0.375, 0.0, 0.625, 0.0, 0.625, 0.25, 0.375, 0.25, 0.125, 0.5, 0.375, 0.5, 0.375, 0.75, 0.125, 0.75, 0.375, 0.5, 0.625, 0.5, 0.625, 0.75, 0.375, 0.75, 0.375, 0.25, 0.625, 0.25, 0.625, 0.5, 0.375, 0.5])
me_cube_023.materials.append(mat_blindscolor_001)
me_cube_023.use_remesh_preserve_volume = False
me_cube_023.use_remesh_preserve_attributes = False
me_cube_023.use_mirror_vertex_groups = False
me_cube_023.update()
me_cube_022 = bpy.data.meshes.new('Cube.022')
me_cube_022.from_pydata([(1.0, 1.0, 1.0), (1.0, 1.0, -1.0), (1.0, -1.0, 1.0), (1.0, -1.0, -1.0), (-1.0, 1.0, 1.0), (-1.0, 1.0, -1.0), (-1.0, -1.0, 1.0), (-1.0, -1.0, -1.0)], [], [(0, 4, 6, 2), (3, 2, 6, 7), (7, 6, 4, 5), (5, 1, 3, 7), (1, 0, 2, 3), (5, 4, 0, 1)])
_uv = me_cube_022.uv_layers.new(name='UVMap')
_uv.uv.foreach_set('vector', [0.625, 0.5, 0.875, 0.5, 0.875, 0.75, 0.625, 0.75, 0.375, 0.75, 0.625, 0.75, 0.625, 1.0, 0.375, 1.0, 0.375, 0.0, 0.625, 0.0, 0.625, 0.25, 0.375, 0.25, 0.125, 0.5, 0.375, 0.5, 0.375, 0.75, 0.125, 0.75, 0.375, 0.5, 0.625, 0.5, 0.625, 0.75, 0.375, 0.75, 0.375, 0.25, 0.625, 0.25, 0.625, 0.5, 0.375, 0.5])
me_cube_022.materials.append(mat_blindscolor_001)
me_cube_022.use_remesh_preserve_volume = False
me_cube_022.use_remesh_preserve_attributes = False
me_cube_022.use_mirror_vertex_groups = False
me_cube_022.update()
me_cube_021 = bpy.data.meshes.new('Cube.021')
me_cube_021.from_pydata([(1.0, 1.0, 1.0), (1.0, 1.0, -1.0), (1.0, -1.0, 1.0), (1.0, -1.0, -1.0), (-1.0, 1.0, 1.0), (-1.0, 1.0, -1.0), (-1.0, -1.0, 1.0), (-1.0, -1.0, -1.0)], [], [(0, 4, 6, 2), (3, 2, 6, 7), (7, 6, 4, 5), (5, 1, 3, 7), (1, 0, 2, 3), (5, 4, 0, 1)])
_uv = me_cube_021.uv_layers.new(name='UVMap')
_uv.uv.foreach_set('vector', [0.625, 0.5, 0.875, 0.5, 0.875, 0.75, 0.625, 0.75, 0.375, 0.75, 0.625, 0.75, 0.625, 1.0, 0.375, 1.0, 0.375, 0.0, 0.625, 0.0, 0.625, 0.25, 0.375, 0.25, 0.125, 0.5, 0.375, 0.5, 0.375, 0.75, 0.125, 0.75, 0.375, 0.5, 0.625, 0.5, 0.625, 0.75, 0.375, 0.75, 0.375, 0.25, 0.625, 0.25, 0.625, 0.5, 0.375, 0.5])
me_cube_021.materials.append(mat_blindscolor_001)
me_cube_021.use_remesh_preserve_volume = False
me_cube_021.use_remesh_preserve_attributes = False
me_cube_021.use_mirror_vertex_groups = False
me_cube_021.update()
me_cube_020 = bpy.data.meshes.new('Cube.020')
me_cube_020.from_pydata([(1.0, 1.0, 1.0), (1.0, 1.0, -1.0), (1.0, -1.0, 1.0), (1.0, -1.0, -1.0), (-1.0, 1.0, 1.0), (-1.0, 1.0, -1.0), (-1.0, -1.0, 1.0), (-1.0, -1.0, -1.0)], [], [(0, 4, 6, 2), (3, 2, 6, 7), (7, 6, 4, 5), (5, 1, 3, 7), (1, 0, 2, 3), (5, 4, 0, 1)])
_uv = me_cube_020.uv_layers.new(name='UVMap')
_uv.uv.foreach_set('vector', [0.625, 0.5, 0.875, 0.5, 0.875, 0.75, 0.625, 0.75, 0.375, 0.75, 0.625, 0.75, 0.625, 1.0, 0.375, 1.0, 0.375, 0.0, 0.625, 0.0, 0.625, 0.25, 0.375, 0.25, 0.125, 0.5, 0.375, 0.5, 0.375, 0.75, 0.125, 0.75, 0.375, 0.5, 0.625, 0.5, 0.625, 0.75, 0.375, 0.75, 0.375, 0.25, 0.625, 0.25, 0.625, 0.5, 0.375, 0.5])
me_cube_020.materials.append(mat_blindscolor_001)
me_cube_020.use_remesh_preserve_volume = False
me_cube_020.use_remesh_preserve_attributes = False
me_cube_020.use_mirror_vertex_groups = False
me_cube_020.update()
me_cube_019 = bpy.data.meshes.new('Cube.019')
me_cube_019.from_pydata([(1.0, 1.0, 1.0), (1.0, 1.0, -1.0), (1.0, -1.0, 1.0), (1.0, -1.0, -1.0), (-1.0, 1.0, 1.0), (-1.0, 1.0, -1.0), (-1.0, -1.0, 1.0), (-1.0, -1.0, -1.0)], [], [(0, 4, 6, 2), (3, 2, 6, 7), (7, 6, 4, 5), (5, 1, 3, 7), (1, 0, 2, 3), (5, 4, 0, 1)])
_uv = me_cube_019.uv_layers.new(name='UVMap')
_uv.uv.foreach_set('vector', [0.625, 0.5, 0.875, 0.5, 0.875, 0.75, 0.625, 0.75, 0.375, 0.75, 0.625, 0.75, 0.625, 1.0, 0.375, 1.0, 0.375, 0.0, 0.625, 0.0, 0.625, 0.25, 0.375, 0.25, 0.125, 0.5, 0.375, 0.5, 0.375, 0.75, 0.125, 0.75, 0.375, 0.5, 0.625, 0.5, 0.625, 0.75, 0.375, 0.75, 0.375, 0.25, 0.625, 0.25, 0.625, 0.5, 0.375, 0.5])
me_cube_019.materials.append(mat_blindscolor_001)
me_cube_019.use_remesh_preserve_volume = False
me_cube_019.use_remesh_preserve_attributes = False
me_cube_019.use_mirror_vertex_groups = False
me_cube_019.update()
me_cube_002 = bpy.data.meshes.new('Cube.002')
me_cube_002.from_pydata([(-1.0, -0.9091, -0.9091), (-1.0, -0.9091, 0.9091), (-1.0, 0.9091, -0.9091), (-1.0, 0.9091, 0.9091), (1.0, -0.9091, -0.9091), (1.0, -0.9091, 0.9091), (1.0, 0.9091, -0.9091), (1.0, 0.9091, 0.9091), (-1.0, 1.0, -1.0), (-1.0, -1.0, -1.0), (-1.0, -1.0, 1.0), (-1.0, 1.0, 1.0), (1.0, 1.0, 1.0), (1.0, 1.0, -1.0), (1.0, -1.0, -1.0), (1.0, -1.0, 1.0)], [], [(7, 5, 1, 3), (8, 11, 12, 13), (6, 7, 3, 2), (14, 15, 10, 9), (8, 13, 14, 9), (12, 11, 10, 15), (0, 2, 8, 9), (1, 0, 9, 10), (3, 1, 10, 11), (2, 3, 11, 8), (7, 6, 13, 12), (6, 4, 14, 13), (5, 7, 12, 15), (4, 5, 15, 14), (5, 4, 0, 1), (4, 6, 2, 0)])
_uv = me_cube_002.uv_layers.new(name='UVMap')
_uv.uv.foreach_set('vector', [0.6136, 0.5114, 0.6136, 0.7386, 0.6136, 0.01136, 0.6136, 0.2386, 0.375, 0.25, 0.625, 0.25, 0.625, 0.5, 0.375, 0.5, 0.3864, 0.5114, 0.6136, 0.5114, 0.6136, 0.2386, 0.3864, 0.2386, 0.375, 0.75, 0.625, 0.75, 0.625, 1.0, 0.375, 1.0, 0.125, 0.5, 0.375, 0.5, 0.375, 0.75, 0.125, 0.75, 0.625, 0.5, 0.875, 0.5, 0.875, 0.75, 0.625, 0.75, 0.3864, 0.01136, 0.3864, 0.2386, 0.375, 0.25, 0.375, 0.0, 0.6136, 0.01136, 0.3864, 0.01136, 0.375, 0.0, 0.625, 0.0, 0.6136, 0.2386, 0.6136, 0.01136, 0.625, 0.0, 0.625, 0.25, 0.3864, 0.2386, 0.6136, 0.2386, 0.625, 0.25, 0.375, 0.25, 0.6136, 0.5114, 0.3864, 0.5114, 0.375, 0.5, 0.625, 0.5, 0.3864, 0.5114, 0.3864, 0.7386, 0.375, 0.75, 0.375, 0.5, 0.6136, 0.7386, 0.6136, 0.5114, 0.625, 0.5, 0.625, 0.75, 0.3864, 0.7386, 0.6136, 0.7386, 0.625, 0.75, 0.375, 0.75, 0.6136, 0.7386, 0.3864, 0.7386, 0.3864, 0.01136, 0.6136, 0.01136, 0.3864, 0.7386, 0.3864, 0.5114, 0.3864, 0.2386, 0.3864, 0.01136])
me_cube_002.materials.append(mat_windowframe_001)
me_cube_002.use_remesh_fix_poles = True
me_cube_002.use_remesh_preserve_attributes = False
me_cube_002.use_mirror_vertex_groups = False
me_cube_002.update()

# ---- objects
ob_wall = bpy.data.objects.new('Wall', me_plane_003)
ob_windowframe = bpy.data.objects.new('WindowFrame', me_cube_018)
ob_blindspin_2 = bpy.data.objects.new('BlindsPin 2', me_cylinder)
ob_blindspin1 = bpy.data.objects.new('BlindsPin1', me_cylinder_001)
ob_cube = bpy.data.objects.new('Cube', me_cube)
ob_cube_001 = bpy.data.objects.new('Cube.001', me_cube_001)
ob_cube_002 = bpy.data.objects.new('Cube.002', me_cube_005)
ob_cube_003 = bpy.data.objects.new('Cube.003', me_cube_003)
ob_cube_004 = bpy.data.objects.new('Cube.004', me_cube_004)
ob_cube_005 = bpy.data.objects.new('Cube.005', me_cube_006)
ob_cube_006 = bpy.data.objects.new('Cube.006', me_cube_007)
ob_cube_007 = bpy.data.objects.new('Cube.007', me_cube_008)
ob_cube_008 = bpy.data.objects.new('Cube.008', me_cube_009)
ob_cube_009 = bpy.data.objects.new('Cube.009', me_cube_010)
ob_cube_010 = bpy.data.objects.new('Cube.010', me_cube_011)
ob_cube_011 = bpy.data.objects.new('Cube.011', me_cube_012)
ob_cube_012 = bpy.data.objects.new('Cube.012', me_cube_013)
ob_cube_013 = bpy.data.objects.new('Cube.013', me_cube_014)
ob_cube_014 = bpy.data.objects.new('Cube.014', me_cube_015)
ob_cube_015 = bpy.data.objects.new('Cube.015', me_cube_016)
ob_cube_016 = bpy.data.objects.new('Cube.016', me_cube_017)
ob_blindspin_2_001 = bpy.data.objects.new('BlindsPin 2.001', me_cylinder_003)
ob_blindspin1_001 = bpy.data.objects.new('BlindsPin1.001', me_cylinder_002)
ob_cube_033 = bpy.data.objects.new('Cube.033', me_cube_035)
ob_cube_032 = bpy.data.objects.new('Cube.032', me_cube_034)
ob_cube_031 = bpy.data.objects.new('Cube.031', me_cube_033)
ob_cube_030 = bpy.data.objects.new('Cube.030', me_cube_032)
ob_cube_029 = bpy.data.objects.new('Cube.029', me_cube_031)
ob_cube_028 = bpy.data.objects.new('Cube.028', me_cube_030)
ob_cube_027 = bpy.data.objects.new('Cube.027', me_cube_029)
ob_cube_026 = bpy.data.objects.new('Cube.026', me_cube_028)
ob_cube_025 = bpy.data.objects.new('Cube.025', me_cube_027)
ob_cube_024 = bpy.data.objects.new('Cube.024', me_cube_026)
ob_cube_023 = bpy.data.objects.new('Cube.023', me_cube_025)
ob_cube_022 = bpy.data.objects.new('Cube.022', me_cube_024)
ob_cube_021 = bpy.data.objects.new('Cube.021', me_cube_023)
ob_cube_020 = bpy.data.objects.new('Cube.020', me_cube_022)
ob_cube_019 = bpy.data.objects.new('Cube.019', me_cube_021)
ob_cube_018 = bpy.data.objects.new('Cube.018', me_cube_020)
ob_cube_017 = bpy.data.objects.new('Cube.017', me_cube_019)
ob_windowframe_001 = bpy.data.objects.new('WindowFrame.001', me_cube_002)

# ---- transforms, parenting, visibility, modifiers, constraints
ob_wall.location = (-0.9177, 0.0, 10.34)
ob_wall.rotation_euler = (0.0, 1.571, 0.0)
ob_wall.scale = (16.5, -17.66, 1.0)
ob_wall.lineart.crease_threshold = 0.0
ob_windowframe.location = (-0.785, -7.999, 7.824)
ob_windowframe.scale = (0.1377, 3.64, 5.381)
ob_windowframe.lineart.crease_threshold = 0.0
ob_blindspin_2.location = (-0.007001, -11.06, 7.833)
ob_blindspin_2.scale = (0.5871, 0.5871, 1.175)
ob_blindspin_2.lineart.crease_threshold = 0.0
ob_blindspin1.location = (-0.007001, -4.862, 7.833)
ob_blindspin1.scale = (0.5871, 0.5871, 1.175)
ob_blindspin1.lineart.crease_threshold = 0.0
ob_cube.location = (-0.007109, -7.999, 2.754)
ob_cube.rotation_euler = (0.0, 0.2695, 0.0)
ob_cube.scale = (0.6341, 3.551, 0.04227)
ob_cube.lock_rotations_4d = False
ob_cube.empty_display_type = 'ARROWS'
ob_cube.lineart.crease_threshold = 0.0
ob_cube_001.location = (-0.007109, -7.999, 3.388)
ob_cube_001.rotation_euler = (0.0, 0.2695, 0.0)
ob_cube_001.scale = (0.6341, 3.551, 0.04227)
ob_cube_001.lock_rotations_4d = False
ob_cube_001.empty_display_type = 'ARROWS'
ob_cube_001.lineart.crease_threshold = 0.0
ob_cube_002.location = (-0.007109, -7.999, 6.558)
ob_cube_002.rotation_euler = (0.0, 0.2695, 0.0)
ob_cube_002.scale = (0.6341, 3.551, 0.04227)
ob_cube_002.lock_rotations_4d = False
ob_cube_002.empty_display_type = 'ARROWS'
ob_cube_002.lineart.crease_threshold = 0.0
ob_cube_003.location = (-0.007109, -7.999, 4.656)
ob_cube_003.rotation_euler = (0.0, 0.2695, 0.0)
ob_cube_003.scale = (0.6341, 3.551, 0.04227)
ob_cube_003.lock_rotations_4d = False
ob_cube_003.empty_display_type = 'ARROWS'
ob_cube_003.lineart.crease_threshold = 0.0
ob_cube_004.location = (-0.007109, -7.999, 4.022)
ob_cube_004.rotation_euler = (0.0, 0.2695, 0.0)
ob_cube_004.scale = (0.6341, 3.551, 0.04227)
ob_cube_004.lock_rotations_4d = False
ob_cube_004.empty_display_type = 'ARROWS'
ob_cube_004.lineart.crease_threshold = 0.0
ob_cube_005.location = (-0.007109, -7.999, 7.192)
ob_cube_005.rotation_euler = (0.0, 0.2695, 0.0)
ob_cube_005.scale = (0.6341, 3.551, 0.04227)
ob_cube_005.lock_rotations_4d = False
ob_cube_005.empty_display_type = 'ARROWS'
ob_cube_005.lineart.crease_threshold = 0.0
ob_cube_006.location = (-0.007109, -7.999, 5.924)
ob_cube_006.rotation_euler = (0.0, 0.2695, 0.0)
ob_cube_006.scale = (0.6341, 3.551, 0.04227)
ob_cube_006.lock_rotations_4d = False
ob_cube_006.empty_display_type = 'ARROWS'
ob_cube_006.lineart.crease_threshold = 0.0
ob_cube_007.location = (-0.007109, -7.999, 5.29)
ob_cube_007.rotation_euler = (0.0, 0.2695, 0.0)
ob_cube_007.scale = (0.6341, 3.551, 0.04227)
ob_cube_007.lock_rotations_4d = False
ob_cube_007.empty_display_type = 'ARROWS'
ob_cube_007.lineart.crease_threshold = 0.0
ob_cube_008.location = (-0.007109, -7.999, 10.36)
ob_cube_008.rotation_euler = (0.0, 0.2695, 0.0)
ob_cube_008.scale = (0.6341, 3.551, 0.04227)
ob_cube_008.lock_rotations_4d = False
ob_cube_008.empty_display_type = 'ARROWS'
ob_cube_008.lineart.crease_threshold = 0.0
ob_cube_009.location = (-0.007109, -7.999, 11.0)
ob_cube_009.rotation_euler = (0.0, 0.2695, 0.0)
ob_cube_009.scale = (0.6341, 3.551, 0.04227)
ob_cube_009.lock_rotations_4d = False
ob_cube_009.empty_display_type = 'ARROWS'
ob_cube_009.lineart.crease_threshold = 0.0
ob_cube_010.location = (-0.007109, -7.999, 12.26)
ob_cube_010.rotation_euler = (0.0, 0.2695, 0.0)
ob_cube_010.scale = (0.6341, 3.551, 0.04227)
ob_cube_010.lock_rotations_4d = False
ob_cube_010.empty_display_type = 'ARROWS'
ob_cube_010.lineart.crease_threshold = 0.0
ob_cube_011.location = (-0.007109, -7.999, 9.094)
ob_cube_011.rotation_euler = (0.0, 0.2695, 0.0)
ob_cube_011.scale = (0.6341, 3.551, 0.04227)
ob_cube_011.lock_rotations_4d = False
ob_cube_011.empty_display_type = 'ARROWS'
ob_cube_011.lineart.crease_threshold = 0.0
ob_cube_012.location = (-0.007109, -7.999, 9.729)
ob_cube_012.rotation_euler = (0.0, 0.2695, 0.0)
ob_cube_012.scale = (0.6341, 3.551, 0.04227)
ob_cube_012.lock_rotations_4d = False
ob_cube_012.empty_display_type = 'ARROWS'
ob_cube_012.lineart.crease_threshold = 0.0
ob_cube_013.location = (-0.007109, -7.999, 11.63)
ob_cube_013.rotation_euler = (0.0, 0.2695, 0.0)
ob_cube_013.scale = (0.6341, 3.551, 0.04227)
ob_cube_013.lock_rotations_4d = False
ob_cube_013.empty_display_type = 'ARROWS'
ob_cube_013.lineart.crease_threshold = 0.0
ob_cube_014.location = (-0.007109, -7.999, 8.46)
ob_cube_014.rotation_euler = (0.0, 0.2695, 0.0)
ob_cube_014.scale = (0.6341, 3.551, 0.04227)
ob_cube_014.lock_rotations_4d = False
ob_cube_014.empty_display_type = 'ARROWS'
ob_cube_014.lineart.crease_threshold = 0.0
ob_cube_015.location = (-0.007109, -7.999, 7.826)
ob_cube_015.rotation_euler = (0.0, 0.2695, 0.0)
ob_cube_015.scale = (0.6341, 3.551, 0.04227)
ob_cube_015.lock_rotations_4d = False
ob_cube_015.empty_display_type = 'ARROWS'
ob_cube_015.lineart.crease_threshold = 0.0
ob_cube_016.location = (-0.007109, -7.999, 12.9)
ob_cube_016.rotation_euler = (0.0, 0.2695, 0.0)
ob_cube_016.scale = (0.6341, 3.551, 0.04227)
ob_cube_016.lock_rotations_4d = False
ob_cube_016.empty_display_type = 'ARROWS'
ob_cube_016.lineart.crease_threshold = 0.0
ob_blindspin_2_001.location = (-0.007001, 4.938, 7.833)
ob_blindspin_2_001.scale = (0.5871, 0.5871, 1.175)
ob_blindspin_2_001.lineart.crease_threshold = 0.0
ob_blindspin1_001.location = (-0.007001, 11.14, 7.833)
ob_blindspin1_001.scale = (0.5871, 0.5871, 1.175)
ob_blindspin1_001.lineart.crease_threshold = 0.0
ob_cube_033.location = (-0.007109, 8.001, 2.754)
ob_cube_033.rotation_euler = (0.0, 0.2695, 0.0)
ob_cube_033.scale = (0.6341, 3.551, 0.04227)
ob_cube_033.lock_rotations_4d = False
ob_cube_033.empty_display_type = 'ARROWS'
ob_cube_033.lineart.crease_threshold = 0.0
ob_cube_032.location = (-0.007109, 8.001, 3.388)
ob_cube_032.rotation_euler = (0.0, 0.2695, 0.0)
ob_cube_032.scale = (0.6341, 3.551, 0.04227)
ob_cube_032.lock_rotations_4d = False
ob_cube_032.empty_display_type = 'ARROWS'
ob_cube_032.lineart.crease_threshold = 0.0
ob_cube_031.location = (-0.007109, 8.001, 6.558)
ob_cube_031.rotation_euler = (0.0, 0.2695, 0.0)
ob_cube_031.scale = (0.6341, 3.551, 0.04227)
ob_cube_031.lock_rotations_4d = False
ob_cube_031.empty_display_type = 'ARROWS'
ob_cube_031.lineart.crease_threshold = 0.0
ob_cube_030.location = (-0.007109, 8.001, 4.656)
ob_cube_030.rotation_euler = (0.0, 0.2695, 0.0)
ob_cube_030.scale = (0.6341, 3.551, 0.04227)
ob_cube_030.lock_rotations_4d = False
ob_cube_030.empty_display_type = 'ARROWS'
ob_cube_030.lineart.crease_threshold = 0.0
ob_cube_029.location = (-0.007109, 8.001, 4.022)
ob_cube_029.rotation_euler = (0.0, 0.2695, 0.0)
ob_cube_029.scale = (0.6341, 3.551, 0.04227)
ob_cube_029.lock_rotations_4d = False
ob_cube_029.empty_display_type = 'ARROWS'
ob_cube_029.lineart.crease_threshold = 0.0
ob_cube_028.location = (-0.007109, 8.001, 7.192)
ob_cube_028.rotation_euler = (0.0, 0.2695, 0.0)
ob_cube_028.scale = (0.6341, 3.551, 0.04227)
ob_cube_028.lock_rotations_4d = False
ob_cube_028.empty_display_type = 'ARROWS'
ob_cube_028.lineart.crease_threshold = 0.0
ob_cube_027.location = (-0.007109, 8.001, 5.924)
ob_cube_027.rotation_euler = (0.0, 0.2695, 0.0)
ob_cube_027.scale = (0.6341, 3.551, 0.04227)
ob_cube_027.lock_rotations_4d = False
ob_cube_027.empty_display_type = 'ARROWS'
ob_cube_027.lineart.crease_threshold = 0.0
ob_cube_026.location = (-0.007109, 8.001, 5.29)
ob_cube_026.rotation_euler = (0.0, 0.2695, 0.0)
ob_cube_026.scale = (0.6341, 3.551, 0.04227)
ob_cube_026.lock_rotations_4d = False
ob_cube_026.empty_display_type = 'ARROWS'
ob_cube_026.lineart.crease_threshold = 0.0
ob_cube_025.location = (-0.007109, 8.001, 10.36)
ob_cube_025.rotation_euler = (0.0, 0.2695, 0.0)
ob_cube_025.scale = (0.6341, 3.551, 0.04227)
ob_cube_025.lock_rotations_4d = False
ob_cube_025.empty_display_type = 'ARROWS'
ob_cube_025.lineart.crease_threshold = 0.0
ob_cube_024.location = (-0.007109, 8.001, 11.0)
ob_cube_024.rotation_euler = (0.0, 0.2695, 0.0)
ob_cube_024.scale = (0.6341, 3.551, 0.04227)
ob_cube_024.lock_rotations_4d = False
ob_cube_024.empty_display_type = 'ARROWS'
ob_cube_024.lineart.crease_threshold = 0.0
ob_cube_023.location = (-0.007109, 8.001, 12.26)
ob_cube_023.rotation_euler = (0.0, 0.2695, 0.0)
ob_cube_023.scale = (0.6341, 3.551, 0.04227)
ob_cube_023.lock_rotations_4d = False
ob_cube_023.empty_display_type = 'ARROWS'
ob_cube_023.lineart.crease_threshold = 0.0
ob_cube_022.location = (-0.007109, 8.001, 9.094)
ob_cube_022.rotation_euler = (0.0, 0.2695, 0.0)
ob_cube_022.scale = (0.6341, 3.551, 0.04227)
ob_cube_022.lock_rotations_4d = False
ob_cube_022.empty_display_type = 'ARROWS'
ob_cube_022.lineart.crease_threshold = 0.0
ob_cube_021.location = (-0.007109, 8.001, 9.729)
ob_cube_021.rotation_euler = (0.0, 0.2695, 0.0)
ob_cube_021.scale = (0.6341, 3.551, 0.04227)
ob_cube_021.lock_rotations_4d = False
ob_cube_021.empty_display_type = 'ARROWS'
ob_cube_021.lineart.crease_threshold = 0.0
ob_cube_020.location = (-0.007109, 8.001, 11.63)
ob_cube_020.rotation_euler = (0.0, 0.2695, 0.0)
ob_cube_020.scale = (0.6341, 3.551, 0.04227)
ob_cube_020.lock_rotations_4d = False
ob_cube_020.empty_display_type = 'ARROWS'
ob_cube_020.lineart.crease_threshold = 0.0
ob_cube_019.location = (-0.007109, 8.001, 8.46)
ob_cube_019.rotation_euler = (0.0, 0.2695, 0.0)
ob_cube_019.scale = (0.6341, 3.551, 0.04227)
ob_cube_019.lock_rotations_4d = False
ob_cube_019.empty_display_type = 'ARROWS'
ob_cube_019.lineart.crease_threshold = 0.0
ob_cube_018.location = (-0.007109, 8.001, 7.826)
ob_cube_018.rotation_euler = (0.0, 0.2695, 0.0)
ob_cube_018.scale = (0.6341, 3.551, 0.04227)
ob_cube_018.lock_rotations_4d = False
ob_cube_018.empty_display_type = 'ARROWS'
ob_cube_018.lineart.crease_threshold = 0.0
ob_cube_017.location = (-0.007109, 8.001, 12.9)
ob_cube_017.rotation_euler = (0.0, 0.2695, 0.0)
ob_cube_017.scale = (0.6341, 3.551, 0.04227)
ob_cube_017.lock_rotations_4d = False
ob_cube_017.empty_display_type = 'ARROWS'
ob_cube_017.lineart.crease_threshold = 0.0
ob_windowframe_001.location = (-0.785, 8.001, 7.824)
ob_windowframe_001.scale = (0.1377, 3.64, 5.381)
ob_windowframe_001.lineart.crease_threshold = 0.0

# ---- collection membership
scene.collection.objects.link(ob_wall)
col_window_blinds.objects.link(ob_windowframe)
col_blinds.objects.link(ob_blindspin_2)
col_blinds.objects.link(ob_blindspin1)
col_blinds.objects.link(ob_cube)
col_blinds.objects.link(ob_cube_001)
col_blinds.objects.link(ob_cube_002)
col_blinds.objects.link(ob_cube_003)
col_blinds.objects.link(ob_cube_004)
col_blinds.objects.link(ob_cube_005)
col_blinds.objects.link(ob_cube_006)
col_blinds.objects.link(ob_cube_007)
col_blinds.objects.link(ob_cube_008)
col_blinds.objects.link(ob_cube_009)
col_blinds.objects.link(ob_cube_010)
col_blinds.objects.link(ob_cube_011)
col_blinds.objects.link(ob_cube_012)
col_blinds.objects.link(ob_cube_013)
col_blinds.objects.link(ob_cube_014)
col_blinds.objects.link(ob_cube_015)
col_blinds.objects.link(ob_cube_016)
col_blinds.objects.link(ob_blindspin_2_001)
col_blinds.objects.link(ob_blindspin1_001)
col_blinds.objects.link(ob_cube_033)
col_blinds.objects.link(ob_cube_032)
col_blinds.objects.link(ob_cube_031)
col_blinds.objects.link(ob_cube_030)
col_blinds.objects.link(ob_cube_029)
col_blinds.objects.link(ob_cube_028)
col_blinds.objects.link(ob_cube_027)
col_blinds.objects.link(ob_cube_026)
col_blinds.objects.link(ob_cube_025)
col_blinds.objects.link(ob_cube_024)
col_blinds.objects.link(ob_cube_023)
col_blinds.objects.link(ob_cube_022)
col_blinds.objects.link(ob_cube_021)
col_blinds.objects.link(ob_cube_020)
col_blinds.objects.link(ob_cube_019)
col_blinds.objects.link(ob_cube_018)
col_blinds.objects.link(ob_cube_017)
col_blinds.objects.link(ob_windowframe_001)

# ---- scene / render settings (as saved in the file)
scene.frame_start = 1; scene.frame_end = 250; scene.frame_set(1)
scene.render.engine = 'BLENDER_EEVEE_NEXT'
scene.cycles.use_denoising = False
scene.cycles.samples = 128
scene.cycles.sampling_pattern = 'TABULATED_SOBOL'
scene.cycles.use_adaptive_sampling = False
scene.cycles.use_light_tree = False
scene.view_settings.view_transform = 'Filmic'
bpy.context.view_layer.update()

# ---- added for rendering (the .blend has no active camera and no usable light): camera, sun
cam_auto = bpy.data.cameras.new('AutoCamera')
cam_auto.lens = 50.0
cam_auto.sensor_width = 36.0
cam_auto.clip_end = 1000.0
ob_auto_camera = bpy.data.objects.new('AutoCamera', cam_auto)
scene.collection.objects.link(ob_auto_camera)
ob_auto_camera.location = (44.5919, -53.6947, 46.1364)
ob_auto_camera.rotation_euler = (1.09748, -7.21219e-08, 0.694738)
scene.camera = ob_auto_camera
light_auto_sun = bpy.data.lights.new('AutoSun', 'SUN')
light_auto_sun.energy = 3.0
light_auto_sun.angle = 0.0523599
ob_auto_sun = bpy.data.objects.new('AutoSun', light_auto_sun)
scene.collection.objects.link(ob_auto_sun)
ob_auto_sun.rotation_euler = (0.872665, 0.174533, 0.523599)
bpy.context.view_layer.update()
